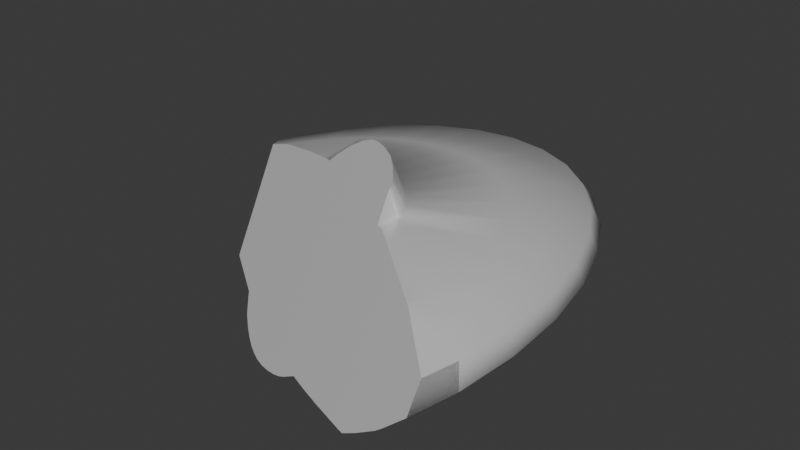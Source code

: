 # Source: Deel_1.blend  (saved by Blender 4.0.36; exported with 4.5.12 LTS)
import bpy
from mathutils import Matrix  # noqa: F401  (used for matrix-valued properties, if any)

bpy.ops.wm.read_factory_settings(use_empty=True)
scene = bpy.context.scene
scene.name = 'Scene'

# ---- collections
col_collection = bpy.data.collections.new('Collection'); scene.collection.children.link(col_collection)

# ---- images (referenced by path relative to the original .blend; pixels are not part of the script)
import os
ASSET_DIR = os.environ.get("B2B_ASSET_DIR", "")  # directory of the original .blend (textures are referenced by path, not embedded)
HERE = os.path.dirname(os.path.abspath(__file__))  # packed textures are extracted next to this script under _unpacked/

def load_image(name, relpath, width, height, colorspace="sRGB"):
    """Load a texture the original file referenced (path relative to the .blend, or extracted next to this script)."""
    p = next((c for c in (os.path.join(HERE, relpath), os.path.join(ASSET_DIR, relpath)) if relpath and os.path.exists(c)), "")
    if p:
        img = bpy.data.images.load(p, check_existing=True)
        img.name = name
    else:  # same state as the original file: an image datablock whose file is absent (Cycles renders it pink)
        img = bpy.data.images.new(name, width, height)
        img.source = "FILE"
        img.filepath = "//" + (relpath or name)
    img.colorspace_settings.name = colorspace
    return img
img_streakedmetal_roughness_png = load_image('streakedmetal-roughness.png', 'streakedmetal-roughness.png', 1024, 1024, 'Non-Color')
img_streakedmetal_metalness_png = load_image('streakedmetal-metalness.png', 'streakedmetal-metalness.png', 1024, 1024, 'Non-Color')

# ---- materials (node trees are filled in below, after node groups)
mat_material_002 = bpy.data.materials.new('Material.002')
mat_material_002.use_transparent_shadow = False
mat_material_002.roughness = 0.1107
mat_material_002.metallic = 1.0

# ---- material node trees
mat_material_002.use_nodes = True; mat_material_002.node_tree.nodes.clear()
_N = mat_material_002.node_tree.nodes; _L = mat_material_002.node_tree.links
n0 = _N.new('ShaderNodeBsdfPrincipled'); n0.name = 'Principled BSDF'; n0.location = (10, 300)
n0.inputs[3].default_value = 1.45
n1 = _N.new('ShaderNodeOutputMaterial'); n1.name = 'Material Output'; n1.location = (300, 300)
n2 = _N.new('ShaderNodeNormalMap'); n2.name = 'Normal Map'; n2.location = (-300, -300)
n2.label = 'Normal/Map'
n2.inputs[0].default_value = 0.0
n3 = _N.new('ShaderNodeTexImage'); n3.name = 'Image Texture'; n3.location = (-300, 300)
n3.image = img_streakedmetal_roughness_png
n4 = _N.new('ShaderNodeTexImage'); n4.name = 'Image Texture.001'; n4.location = (-300, 0)
n4.image = img_streakedmetal_metalness_png
_L.new(n0.outputs[0], n1.inputs[0])
_L.new(n2.outputs[0], n0.inputs[5])
_L.new(n3.outputs[0], n0.inputs[2])
_L.new(n4.outputs[0], n0.inputs[1])
n1.is_active_output = True

# ---- world
world_world = bpy.data.worlds.new('World'); scene.world = world_world
world_world.use_nodes = True; world_world.node_tree.nodes.clear()
_N = world_world.node_tree.nodes; _L = world_world.node_tree.links
n0 = _N.new('ShaderNodeOutputWorld'); n0.name = 'World Output'; n0.location = (300, 300)
n1 = _N.new('ShaderNodeBackground'); n1.name = 'Background'; n1.location = (10, 300)
n1.inputs[0].default_value = (0.05088, 0.05088, 0.05088, 1.0)
_L.new(n1.outputs[0], n0.inputs[0])
n0.is_active_output = True
world_world.color = (0.05088, 0.05088, 0.05088)
world_world.use_sun_shadow = False
world_world.sun_shadow_jitter_overblur = 0.0

# ---- meshes
me_hele_cell_003 = bpy.data.meshes.new('Hele_cell.003')
me_hele_cell_003.from_pydata([(-0.1396, 0.168, 0.5996), (-0.1396, 1.609, 0.3279), (-0.1396, 1.752, 0.1809), (-0.1396, 1.501, 0.03388), (-0.1396, 0.168, -0.1872), (-0.03349, 0.1581, 0.5996), (0.05527, 0.896, 0.4693), (0.122, 1.571, 0.3279), (0.1272, 1.711, 0.1809), (0.09555, 1.465, 0.03388), (0.06137, 0.9835, -0.1075), (-0.03349, 0.1581, -0.1872), (-0.04936, 0.0827, -0.2627), (-0.09077, -0.1141, -0.3933), (-0.1147, -0.2279, -0.4361), (0.03743, 0.05781, 0.8372), (0.06857, 0.1289, 0.5996), (0.2427, 0.824, 0.4693), (0.3736, 1.46, 0.3279), (0.3837, 1.592, 0.1809), (0.3217, 1.36, 0.03388), (0.2546, 0.9063, -0.1075), (0.06857, 0.1289, -0.1872), (0.03743, 0.05781, -0.2627), (-0.0438, -0.1276, -0.3933), (-0.09077, -0.2348, -0.4361), (0.1174, 0.0174, 0.8372), (0.1626, 0.08135, 0.5996), (0.4154, 0.7069, 0.4693), (0.6055, 1.279, 0.3279), (0.6201, 1.398, 0.1809), (0.5301, 1.189, 0.03388), (0.4327, 0.781, -0.1075), (0.1626, 0.08135, -0.1872), (0.1174, 0.0174, -0.2627), (-0.0005143, -0.1494, -0.3933), (-0.0687, -0.2459, -0.4361), (0.1875, -0.03699, 0.8372), (0.2451, 0.0174, 0.5996), (0.5667, 0.5494, 0.4693), (0.8087, 1.036, 0.3279), (0.8273, 1.137, 0.1809), (0.7128, 0.9597, 0.03388), (0.5889, 0.6124, -0.1075), (0.2451, 0.0174, -0.1872), (0.1875, -0.03699, -0.2627), (0.03743, -0.1789, -0.3933), (-0.04936, -0.2609, -0.4361), (0.3127, -0.06053, 0.5996), (0.691, 0.3574, 0.4693), (0.9755, 0.7398, 0.3279), (0.9974, 0.8193, 0.1809), (0.8627, 0.6798, 0.03388), (0.717, 0.407, -0.1075), (0.3127, -0.06053, -0.1872), (0.2451, -0.1033, -0.2627), (0.06857, -0.2147, -0.3933), (-0.03349, -0.2792, -0.4361), (0.363, -0.1494, 0.5848), (0.7833, 0.1385, 0.4693), (1.099, 0.4018, 0.3279), (1.124, 0.4566, 0.1809), (0.9741, 0.3605, 0.03388), (0.8122, 0.1726, -0.1075), (0.363, -0.1494, -0.1872), (0.2878, -0.1789, -0.2627), (0.0917, -0.2557, -0.3933), (-0.02169, -0.3001, -0.4361), (0.3939, -0.2459, 0.5848), (0.8401, -0.09914, 0.4693), (1.176, 0.03511, 0.3279), (1.202, 0.06303, 0.1809), (1.043, 0.01406, 0.03388), (0.8708, -0.08175, -0.1075), (0.3939, -0.2459, -0.1872), (0.3141, -0.2609, -0.2627), (0.106, -0.3001, -0.3933), (-0.01443, -0.3227, -0.4361), (0.8593, -0.3462, 0.4693), (1.202, -0.3462, 0.3279), (1.228, -0.3462, 0.1809), (1.066, -0.3462, 0.03388), (0.8906, -0.3462, -0.1075), (0.4044, -0.3462, -0.1872), (0.323, -0.3462, -0.2627), (0.1108, -0.3462, -0.3933), (-0.01198, -0.3462, -0.4361), (0.8401, -0.5934, 0.4693), (1.176, -0.7276, 0.3279), (1.202, -0.7555, 0.1809), (1.043, -0.7066, 0.03388), (0.8708, -0.6107, -0.1075), (0.3939, -0.4466, -0.1872), (0.3141, -0.4316, -0.2627), (0.106, -0.3924, -0.3933), (-0.01443, -0.3698, -0.4361), (0.9741, -1.053, 0.03388), (0.8122, -0.8651, -0.1075), (0.363, -0.5431, -0.1872), (0.2878, -0.5136, -0.2627), (0.0917, -0.4368, -0.3933), (-0.02169, -0.3924, -0.4361), (0.3127, -0.632, -0.1872), (0.2451, -0.5892, -0.2627), (0.06857, -0.4777, -0.3933), (-0.03349, -0.4133, -0.4361), (0.2451, -0.7099, -0.1872), (0.1875, -0.6555, -0.2627), (0.03743, -0.5136, -0.3933), (-0.04936, -0.4316, -0.4361), (0.1626, -0.7738, -0.1872), (0.1174, -0.7099, -0.2627), (-0.0005144, -0.5431, -0.3933), (-0.0687, -0.4466, -0.4361), (0.03743, -0.7503, -0.2627), (-0.0438, -0.5649, -0.3933), (-0.09077, -0.4577, -0.4361), (-0.09077, -0.5784, -0.3933), (-0.1147, -0.4646, -0.4361), (-0.1396, -0.5829, -0.3933), (-0.1396, -0.4669, -0.4361), (-0.1885, -0.5784, -0.3933), (-0.1645, -0.4646, -0.4361), (-0.2354, -0.5649, -0.3933), (-0.1885, -0.4577, -0.4361), (-0.2787, -0.5431, -0.3933), (-0.2105, -0.4466, -0.4361), (-0.3167, -0.5136, -0.3933), (-0.2299, -0.4316, -0.4361), (-0.1396, -0.3462, -0.4506), (-0.3478, -0.4777, -0.3933), (-0.2457, -0.4133, -0.4361), (-0.3709, -0.4368, -0.3933), (-0.2575, -0.3924, -0.4361), (-0.5934, -0.4316, -0.2627), (-0.3852, -0.3924, -0.3933), (-0.2648, -0.3698, -0.4361), (-0.6023, -0.3462, -0.2627), (-0.39, -0.3462, -0.3933), (-0.2673, -0.3462, -0.4361), (-0.6732, -0.2459, -0.1872), (-0.5934, -0.2609, -0.2627), (-0.3852, -0.3001, -0.3933), (-0.2648, -0.3227, -0.4361), (-1.091, 0.1726, -0.1075), (-0.6422, -0.1494, -0.1872), (-0.567, -0.1789, -0.2627), (-0.3709, -0.2557, -0.3933), (-0.2575, -0.3001, -0.4361), (-0.9702, 0.3574, 0.4693), (-1.255, 0.7398, 0.3279), (-1.277, 0.8193, 0.1809), (-1.142, 0.6798, 0.03388), (-0.9962, 0.407, -0.1075), (-0.5919, -0.06053, -0.1872), (-0.5243, -0.1033, -0.2627), (-0.3478, -0.2147, -0.3933), (-0.2457, -0.2792, -0.4361), (-0.846, 0.5494, 0.4693), (-1.088, 1.036, 0.3279), (-1.107, 1.137, 0.1809), (-0.992, 0.9597, 0.03388), (-0.8681, 0.6124, -0.1075), (-0.5243, 0.0174, -0.1872), (-0.4668, -0.03699, -0.2627), (-0.3167, -0.1789, -0.3933), (-0.2299, -0.2609, -0.4361), (-0.6946, 0.7069, 0.4693), (-0.8847, 1.279, 0.3279), (-0.8993, 1.398, 0.1809), (-0.8093, 1.189, 0.03388), (-0.712, 0.781, -0.1075), (-0.4419, 0.08135, -0.1872), (-0.3966, 0.0174, -0.2627), (-0.2787, -0.1494, -0.3933), (-0.2105, -0.2459, -0.4361), (-0.3478, 0.1289, 0.5996), (-0.5219, 0.824, 0.4693), (-0.6529, 1.46, 0.3279), (-0.6629, 1.592, 0.1809), (-0.6009, 1.36, 0.03388), (-0.5339, 0.9063, -0.1075), (-0.3478, 0.1289, -0.1872), (-0.3167, 0.05781, -0.2627), (-0.2354, -0.1276, -0.3933), (-0.1885, -0.2348, -0.4361), (-0.2457, 0.1581, 0.5996), (-0.3345, 0.896, 0.4693), (-0.4013, 1.571, 0.3279), (-0.4064, 1.711, 0.1809), (-0.3748, 1.465, 0.03388), (-0.3406, 0.9835, -0.1075), (-0.2457, 0.1581, -0.1872), (-0.2299, 0.0827, -0.2627), (-0.1885, -0.1141, -0.3933), (-0.1645, -0.2279, -0.4361), (-0.1396, 0.9204, 0.4693), (-0.1396, 1.01, -0.1075), (-0.1396, 0.0911, -0.2627), (-0.1396, -0.1096, -0.3933), (-0.1396, -0.2256, -0.4361), (0.3356, -0.1755, 0.6006), (0.3484, -0.1633, 0.5778), (-0.986, -0.1179, -0.1342), (-1.11, 0.08986, -0.1075), (-1.234, 0.3382, 0.01706), (-1.25, 0.3704, 0.03388), (-1.155, 0.3799, 0.4051), (-1.354, 0.5974, 0.1809), (-1.332, 0.5928, 0.2516), (-1.309, 0.5905, 0.3279), (-0.9811, 0.3317, 0.4693), (-0.931, 0.3141, 0.4828), (-0.6668, -0.3462, -0.2028), (-0.6816, -0.3264, -0.1872), (-0.9271, -0.1585, -0.1447), (-0.6375, 0.2046, 0.5538), (-0.5205, -0.4954, -0.2936), (-0.3954, -0.5881, -0.3247), (-0.3954, 0.1048, 0.5996), (-0.4632, 0.1341, 0.5886), (-0.4558, -0.546, -0.3133), (-0.5, 0.1487, 0.5808), (-0.2758, -0.6571, -0.3283), (-0.1396, -0.7162, -0.3065), (-0.2114, -0.6873, -0.321), (0.1716, -0.7972, -0.1845), (0.1649, -0.794, -0.1852), (0.1434, -0.7836, -0.1872), (0.64, -1.01, -0.1227), (0.693, -1.034, -0.1144), (0.4296, -0.9169, -0.1534), (0.3413, -0.8766, -0.1648), (0.279, -0.8479, -0.1728), (0.0462, -0.7703, -0.2414), (-0.05574, -0.7449, -0.2828), (0.0004249, -0.7609, -0.2627), (-0.3363, -0.6244, -0.3295), (-0.341, 0.1134, 0.6513), (-0.2369, 0.1161, 0.732), (-0.01814, 0.07375, 0.8372), (-0.04886, 0.0851, 0.8297), (-0.1396, 0.1062, 0.7907), (0.03426, 0.05058, 0.8451), (0.2997, -0.1841, 0.7283), (0.299, -0.1872, 0.7235), (0.2532, -0.09812, 0.8086), (0.2945, -0.1472, 0.7736), (0.193, -0.04328, 0.8372), (0.3312, -0.3137, 0.5786), (0.3368, -0.3157, 0.5801), (0.81, -0.661, 0.4693), (0.3843, -0.3385, 0.5848), (0.3755, -0.3336, 0.5848), (0.3222, -0.2918, 0.6011), (0.3118, -0.1695, 0.7567), (0.9667, -1.074, 0.03388), (1.005, -1.073, 0.06403), (1.141, -1.061, 0.1809), (1.133, -0.9825, 0.2794), (1.131, -0.9447, 0.3279), (0.832, -1.064, -0.05206), (0.8223, -0.6679, 0.4693), (0.7361, -1.052, -0.1075), (0.1116, 0.009204, 0.8471), (-0.1396, -0.7162, -0.3065), (-0.2114, -0.6873, -0.321), (0.3413, -0.8766, -0.1648), (0.279, -0.8479, -0.1728), (0.279, -0.8479, -0.1728), (-0.05574, -0.7449, -0.2828), (-0.3954, -0.5881, -0.3247), (-0.3363, -0.6244, -0.3295), (-0.2369, 0.1161, 0.732), (-0.1396, 0.1062, 0.7907), (0.2945, -0.1472, 0.7736), (0.3118, -0.1695, 0.7567), (-0.986, -0.1179, -0.1342), (-1.11, 0.08986, -0.1075), (-0.9811, 0.3317, 0.4693), (-0.931, 0.3141, 0.4828), (-0.9271, -0.1585, -0.1447), (-0.5205, -0.4954, -0.2936), (-0.4558, -0.546, -0.3133), (0.4296, -0.9169, -0.1534), (0.4296, -0.9169, -0.1534), (-0.5934, -0.4316, -0.2627), (-0.2758, -0.6571, -0.3283), (-0.341, 0.1134, 0.6513), (0.2532, -0.09812, 0.8086), (0.193, -0.04328, 0.8372), (0.832, -1.064, -0.05206), (0.832, -1.064, -0.05206), (0.7361, -1.052, -0.1075), (-1.234, 0.3382, 0.01706), (-0.6375, 0.2046, 0.5538), (0.1875, -0.03699, 0.8372), (0.1116, 0.009204, 0.8471), (0.1716, -0.7972, -0.1845), (0.1649, -0.794, -0.1852), (0.1649, -0.794, -0.1852), (0.0462, -0.7703, -0.2414), (0.0004249, -0.7609, -0.2627), (-0.04886, 0.0851, 0.8297), (0.9667, -1.074, 0.03388), (1.005, -1.073, 0.06403), (-1.25, 0.3704, 0.03388), (-0.6668, -0.3462, -0.2028), (-0.6816, -0.3264, -0.1872), (-0.01814, 0.07375, 0.8372), (0.03426, 0.05058, 0.8451), (-1.354, 0.5974, 0.1809), (-0.3954, 0.1048, 0.5996), (-0.4632, 0.1341, 0.5886), (0.1434, -0.7836, -0.1872), (0.3368, -0.3157, 0.5801), (0.3755, -0.3336, 0.5848), (1.141, -1.061, 0.1809), (1.133, -0.9825, 0.2794), (1.133, -0.9825, 0.2794), (-1.155, 0.3799, 0.4051), (-1.309, 0.5905, 0.3279), (0.3312, -0.3137, 0.5786), (0.3222, -0.2918, 0.6011), (-0.5, 0.1487, 0.5808), (-1.332, 0.5928, 0.2516), (0.3843, -0.3385, 0.5848), (0.299, -0.1872, 0.7235), (1.131, -0.9447, 0.3279), (0.8223, -0.6679, 0.4693), (0.693, -1.034, -0.1144), (0.64, -1.01, -0.1227), (0.2997, -0.1841, 0.7283), (0.81, -0.661, 0.4693)], [], [(325, 311, 306, 294, 278, 277, 320, 321), (155, 164, 165, 156), (1, 196, 6, 7), (200, 199, 13, 14), (2, 1, 7, 8), (200, 14, 129), (3, 2, 8, 9), (197, 3, 9, 10), (4, 197, 10, 11), (198, 4, 11, 12), (5, 0, 274, 303), (94, 93, 99, 100), (196, 0, 5, 6), (85, 84, 93, 94), (6, 5, 16, 17), (7, 6, 17, 18), (14, 13, 24, 25), (8, 7, 18, 19), (14, 25, 129), (9, 8, 19, 20), (10, 9, 20, 21), (11, 10, 21, 22), (310, 15, 309), (12, 11, 22, 23), (15, 16, 5, 303, 309), (21, 20, 31, 32), (22, 21, 32, 33), (297, 26, 15, 310), (23, 22, 33, 34), (16, 15, 26, 27), (76, 75, 84, 85), (17, 16, 27, 28), (18, 17, 28, 29), (25, 24, 35, 36), (19, 18, 29, 30), (25, 36, 129), (20, 19, 30, 31), (184, 183, 193, 194), (29, 28, 39, 40), (36, 35, 46, 47), (30, 29, 40, 41), (36, 47, 129), (31, 30, 41, 42), (32, 31, 42, 43), (33, 32, 43, 44), (296, 26, 297), (34, 33, 44, 45), (27, 26, 296, 38), (28, 27, 38, 39), (44, 43, 53, 54), (45, 44, 54, 55), (48, 38, 296, 290, 289), (112, 111, 114, 115), (39, 38, 48, 49), (40, 39, 49, 50), (47, 46, 56, 57), (41, 40, 50, 51), (47, 57, 129), (42, 41, 51, 52), (43, 42, 52, 53), (50, 49, 59, 60), (57, 56, 66, 67), (51, 50, 60, 61), (57, 67, 129), (52, 51, 61, 62), (53, 52, 62, 63), (54, 53, 63, 64), (55, 54, 64, 65), (58, 48, 289, 275, 276), (46, 45, 55, 56), (49, 48, 58, 59), (64, 63, 73, 74), (65, 64, 74, 75), (147, 146, 155, 156), (59, 58, 68, 69), (60, 59, 69, 70), (67, 66, 76, 77), (61, 60, 70, 71), (67, 77, 129), (62, 61, 71, 72), (63, 62, 72, 73), (77, 76, 85, 86), (71, 70, 79, 80), (77, 86, 129), (72, 71, 80, 81), (73, 72, 81, 82), (74, 73, 82, 83), (75, 74, 83, 84), (34, 45, 46, 35), (70, 69, 78, 79), (84, 83, 92, 93), (138, 137, 141, 142), (79, 78, 87, 88), (86, 85, 94, 95), (80, 79, 88, 89), (129, 86, 95), (81, 80, 89, 90), (82, 81, 90, 91), (83, 82, 91, 92), (259, 317, 89, 88, 328), (129, 95, 101), (96, 90, 89, 317, 305), (92, 91, 97, 98), (93, 92, 98, 99), (130, 127, 271, 283), (95, 94, 100, 101), (99, 98, 102, 103), (56, 55, 65, 66), (101, 100, 104, 105), (129, 101, 105), (304, 96, 305), (261, 293, 97, 96, 304), (98, 97, 293, 330, 331, 102), (129, 105, 109), (102, 331, 231, 267, 106), (103, 102, 106, 107), (100, 99, 103, 104), (105, 104, 108, 109), (117, 270, 265, 119), (109, 108, 112, 113), (129, 109, 113), (110, 106, 267, 233, 298), (107, 106, 110, 111), (227, 314, 110, 298), (114, 111, 110, 314, 301), (24, 23, 34, 35), (113, 112, 115, 116), (129, 113, 116), (132, 282, 286, 135), (116, 115, 117, 118), (129, 116, 118), (302, 114, 301), (66, 65, 75, 76), (118, 117, 119, 120), (129, 118, 120), (130, 283, 282, 132), (120, 119, 121, 122), (122, 129, 120), (13, 12, 23, 24), (122, 121, 123, 124), (124, 129, 122), (124, 123, 125, 126), (126, 129, 124), (272, 125, 123, 287), (271, 127, 125, 272), (126, 125, 127, 128), (128, 129, 126), (128, 127, 130, 131), (131, 129, 128), (194, 193, 198, 199), (131, 130, 132, 133), (133, 129, 131), (136, 129, 133), (199, 198, 12, 13), (133, 132, 135, 136), (173, 183, 184, 174), (136, 135, 138, 139), (139, 129, 136), (307, 137, 286), (308, 281, 140), (140, 141, 137, 307, 308), (165, 164, 173, 174), (139, 138, 142, 143), (143, 129, 139), (287, 123, 121, 266), (143, 142, 147, 148), (148, 129, 143), (204, 205, 144), (144, 145, 140, 281, 203, 204), (141, 140, 145, 146), (205, 206, 152, 153, 144), (145, 144, 153, 154), (146, 145, 154, 155), (142, 141, 146, 147), (280, 149, 279), (279, 149, 150, 210, 207), (148, 147, 156, 157), (210, 150, 151, 208, 209), (157, 129, 148), (208, 151, 152, 206), (295, 158, 149, 280), (135, 286, 137, 138), (150, 149, 158, 159), (157, 156, 165, 166), (151, 150, 159, 160), (166, 129, 157), (152, 151, 160, 161), (153, 152, 161, 162), (154, 153, 162, 163), (155, 154, 163, 164), (162, 161, 170, 171), (163, 162, 171, 172), (164, 163, 172, 173), (115, 114, 302, 270, 117), (324, 313, 167, 158, 295), (159, 158, 167, 168), (166, 165, 174, 175), (160, 159, 168, 169), (175, 129, 166), (161, 160, 169, 170), (108, 107, 111, 112), (168, 167, 177, 178), (175, 174, 184, 185), (169, 168, 178, 179), (185, 129, 175), (170, 169, 179, 180), (171, 170, 180, 181), (172, 171, 181, 182), (173, 172, 182, 183), (176, 312, 288), (312, 176, 177, 167, 313), (182, 181, 191, 192), (183, 182, 192, 193), (186, 176, 288, 273), (266, 121, 119, 265), (177, 176, 186, 187), (178, 177, 187, 188), (185, 184, 194, 195), (179, 178, 188, 189), (195, 129, 185), (180, 179, 189, 190), (181, 180, 190, 191), (195, 194, 199, 200), (189, 188, 1, 2), (195, 200, 129), (190, 189, 2, 3), (191, 190, 3, 197), (192, 191, 197, 4), (193, 192, 4, 198), (0, 186, 273, 274), (104, 103, 107, 108), (187, 186, 0, 196), (188, 187, 196, 1), (329, 87, 78, 69, 68, 326, 333), (316, 326, 68, 58, 202, 322, 315), (201, 202, 58, 276, 332, 327), (201, 327, 323), (202, 201, 323, 322), (318, 317, 89, 88, 328), (91, 90, 96, 97), (328, 88, 87, 329), (291, 293, 97, 96, 304), (102, 331, 284, 267, 106), (110, 106, 267, 268, 298), (299, 314, 110, 298), (250, 249, 254, 245, 244, 255, 247, 246, 248, 37, 264, 243, 240, 241, 242, 239, 238, 219, 220, 222, 216, 212, 211, 320, 277, 215, 214, 213, 134, 217, 221, 218, 237, 223, 225, 224, 235, 236, 234, 228, 300, 226, 269, 232, 285, 229, 230, 263, 292, 256, 257, 258, 319, 260, 262, 251, 252, 253)])
me_hele_cell_003.polygons.foreach_set('use_smooth', [True] * 246)
_k = set([(277, 320)])
me_hele_cell_003.attributes.new('sharp_edge', 'BOOLEAN', 'EDGE').data.foreach_set('value', [ (min(e.vertices), max(e.vertices)) in _k for e in me_hele_cell_003.edges])
_uv = me_hele_cell_003.uv_layers.new(name='UVMap')
_uv.uv.foreach_set('vector', [0.7484, 0.3278, 0.7736, 0.3925, 0.6069, 0.308, 0.5821, 0.2926, 0.3892, 0.1694, 0.205, 0.0, 0.5064, 0.0, 0.7238, 0.2606, 0.9062, 0.25, 0.875, 0.25, 0.875, 0.125, 0.9062, 0.125, 0.75, 0.5625, 0.75, 0.625, 0.7188, 0.625, 0.7188, 0.5625, 0.75, 0.0625, 0.75, 0.125, 0.7188, 0.125, 0.7188, 0.0625, 0.75, 0.5, 0.75, 0.5625, 0.7188, 0.5625, 0.7188, 0.5, 0.75, 0.0625, 0.7188, 0.0625, 0.7344, 0.0, 0.75, 0.4375, 0.75, 0.5, 0.7188, 0.5, 0.7188, 0.4375, 0.75, 0.375, 0.75, 0.4375, 0.7188, 0.4375, 0.7188, 0.375, 0.75, 0.3125, 0.75, 0.375, 0.7188, 0.375, 0.7188, 0.3125, 0.75, 0.25, 0.75, 0.3125, 0.7188, 0.3125, 0.7188, 0.25, 0.7188, 0.6875, 0.75, 0.6875, 0.75, 0.7378, 0.7188, 0.748, 0.4688, 0.125, 0.4688, 0.25, 0.4375, 0.25, 0.4375, 0.125, 0.75, 0.625, 0.75, 0.6875, 0.7188, 0.6875, 0.7188, 0.625, 0.5, 0.125, 0.5, 0.25, 0.4688, 0.25, 0.4688, 0.125, 0.7188, 0.625, 0.7188, 0.6875, 0.6875, 0.6875, 0.6875, 0.625, 0.7188, 0.5625, 0.7188, 0.625, 0.6875, 0.625, 0.6875, 0.5625, 0.7188, 0.0625, 0.7188, 0.125, 0.6875, 0.125, 0.6875, 0.0625, 0.7188, 0.5, 0.7188, 0.5625, 0.6875, 0.5625, 0.6875, 0.5, 0.7188, 0.0625, 0.6875, 0.0625, 0.7031, 0.0, 0.7188, 0.4375, 0.7188, 0.5, 0.6875, 0.5, 0.6875, 0.4375, 0.7188, 0.375, 0.7188, 0.4375, 0.6875, 0.4375, 0.6875, 0.375, 0.7188, 0.3125, 0.7188, 0.375, 0.6875, 0.375, 0.6875, 0.3125, 0.6875, 0.7552, 0.6875, 0.75, 0.7075, 0.75, 0.7188, 0.25, 0.7188, 0.3125, 0.6875, 0.3125, 0.6875, 0.25, 0.6875, 0.75, 0.6875, 0.6875, 0.7188, 0.6875, 0.7188, 0.748, 0.7075, 0.75, 0.6875, 0.375, 0.6875, 0.4375, 0.6562, 0.4375, 0.6562, 0.375, 0.6875, 0.3125, 0.6875, 0.375, 0.6562, 0.375, 0.6562, 0.3125, 0.6562, 0.7566, 0.6562, 0.75, 0.6875, 0.75, 0.6875, 0.7552, 0.6875, 0.25, 0.6875, 0.3125, 0.6562, 0.3125, 0.6562, 0.25, 0.6875, 0.6875, 0.6875, 0.75, 0.6562, 0.75, 0.6562, 0.6875, 0.5312, 0.125, 0.5312, 0.25, 0.5, 0.25, 0.5, 0.125, 0.6875, 0.625, 0.6875, 0.6875, 0.6562, 0.6875, 0.6562, 0.625, 0.6875, 0.5625, 0.6875, 0.625, 0.6562, 0.625, 0.6562, 0.5625, 0.6875, 0.0625, 0.6875, 0.125, 0.6562, 0.125, 0.6562, 0.0625, 0.6875, 0.5, 0.6875, 0.5625, 0.6562, 0.5625, 0.6562, 0.5, 0.6875, 0.0625, 0.6562, 0.0625, 0.6719, 0.0, 0.6875, 0.4375, 0.6875, 0.5, 0.6562, 0.5, 0.6562, 0.4375, 0.8125, 0.125, 0.8125, 0.25, 0.7812, 0.25, 0.7812, 0.125, 0.6562, 0.5625, 0.6562, 0.625, 0.625, 0.625, 0.625, 0.5625, 0.6562, 0.0625, 0.6562, 0.125, 0.625, 0.125, 0.625, 0.0625, 0.6562, 0.5, 0.6562, 0.5625, 0.625, 0.5625, 0.625, 0.5, 0.6562, 0.0625, 0.625, 0.0625, 0.6406, 0.0, 0.6562, 0.4375, 0.6562, 0.5, 0.625, 0.5, 0.625, 0.4375, 0.6562, 0.375, 0.6562, 0.4375, 0.625, 0.4375, 0.625, 0.375, 0.6562, 0.3125, 0.6562, 0.375, 0.625, 0.375, 0.625, 0.3125, 0.625, 0.75, 0.6562, 0.75, 0.6562, 0.7566, 0.6562, 0.25, 0.6562, 0.3125, 0.625, 0.3125, 0.625, 0.25, 0.6562, 0.6875, 0.6562, 0.75, 0.625, 0.75, 0.625, 0.6875, 0.6562, 0.625, 0.6562, 0.6875, 0.625, 0.6875, 0.625, 0.625, 0.625, 0.3125, 0.625, 0.375, 0.5938, 0.375, 0.5938, 0.3125, 0.625, 0.25, 0.625, 0.3125, 0.5938, 0.3125, 0.5938, 0.25, 0.5938, 0.6875, 0.625, 0.6875, 0.625, 0.75, 0.622, 0.75, 0.5938, 0.7425, 0.3438, 0.125, 0.3438, 0.25, 0.3125, 0.25, 0.3125, 0.125, 0.625, 0.625, 0.625, 0.6875, 0.5938, 0.6875, 0.5938, 0.625, 0.625, 0.5625, 0.625, 0.625, 0.5938, 0.625, 0.5938, 0.5625, 0.625, 0.0625, 0.625, 0.125, 0.5938, 0.125, 0.5938, 0.0625, 0.625, 0.5, 0.625, 0.5625, 0.5938, 0.5625, 0.5938, 0.5, 0.625, 0.0625, 0.5938, 0.0625, 0.6094, 0.0, 0.625, 0.4375, 0.625, 0.5, 0.5938, 0.5, 0.5938, 0.4375, 0.625, 0.375, 0.625, 0.4375, 0.5938, 0.4375, 0.5938, 0.375, 0.5938, 0.5625, 0.5938, 0.625, 0.5625, 0.625, 0.5625, 0.5625, 0.5938, 0.0625, 0.5938, 0.125, 0.5625, 0.125, 0.5625, 0.0625, 0.5938, 0.5, 0.5938, 0.5625, 0.5625, 0.5625, 0.5625, 0.5, 0.5938, 0.0625, 0.5625, 0.0625, 0.5781, 0.0, 0.5938, 0.4375, 0.5938, 0.5, 0.5625, 0.5, 0.5625, 0.4375, 0.5938, 0.375, 0.5938, 0.4375, 0.5625, 0.4375, 0.5625, 0.375, 0.5938, 0.3125, 0.5938, 0.375, 0.5625, 0.375, 0.5625, 0.3125, 0.5938, 0.25, 0.5938, 0.3125, 0.5625, 0.3125, 0.5625, 0.25, 0.5625, 0.6875, 0.5938, 0.6875, 0.5938, 0.7425, 0.5718, 0.7339, 0.5625, 0.7301, 0.625, 0.125, 0.625, 0.25, 0.5938, 0.25, 0.5938, 0.125, 0.5938, 0.625, 0.5938, 0.6875, 0.5625, 0.6875, 0.5625, 0.625, 0.5625, 0.3125, 0.5625, 0.375, 0.5312, 0.375, 0.5312, 0.3125, 0.5625, 0.25, 0.5625, 0.3125, 0.5312, 0.3125, 0.5312, 0.25, 0.9375, 0.125, 0.9375, 0.25, 0.9062, 0.25, 0.9062, 0.125, 0.5625, 0.625, 0.5625, 0.6875, 0.5312, 0.6875, 0.5312, 0.625, 0.5625, 0.5625, 0.5625, 0.625, 0.5312, 0.625, 0.5312, 0.5625, 0.5625, 0.0625, 0.5625, 0.125, 0.5312, 0.125, 0.5312, 0.0625, 0.5625, 0.5, 0.5625, 0.5625, 0.5312, 0.5625, 0.5312, 0.5, 0.5625, 0.0625, 0.5312, 0.0625, 0.5469, 0.0, 0.5625, 0.4375, 0.5625, 0.5, 0.5312, 0.5, 0.5312, 0.4375, 0.5625, 0.375, 0.5625, 0.4375, 0.5312, 0.4375, 0.5312, 0.375, 0.5312, 0.0625, 0.5312, 0.125, 0.5, 0.125, 0.5, 0.0625, 0.5312, 0.5, 0.5312, 0.5625, 0.5, 0.5625, 0.5, 0.5, 0.5312, 0.0625, 0.5, 0.0625, 0.5156, 0.0, 0.5312, 0.4375, 0.5312, 0.5, 0.5, 0.5, 0.5, 0.4375, 0.5312, 0.375, 0.5312, 0.4375, 0.5, 0.4375, 0.5, 0.375, 0.5312, 0.3125, 0.5312, 0.375, 0.5, 0.375, 0.5, 0.3125, 0.5312, 0.25, 0.5312, 0.3125, 0.5, 0.3125, 0.5, 0.25, 0.6562, 0.25, 0.625, 0.25, 0.625, 0.125, 0.6562, 0.125, 0.5312, 0.5625, 0.5312, 0.625, 0.5, 0.625, 0.5, 0.5625, 0.5, 0.25, 0.5, 0.3125, 0.4687, 0.3125, 0.4688, 0.25, 1.0, 0.125, 1.0, 0.25, 0.9688, 0.25, 0.9687, 0.125, 0.5, 0.5625, 0.5, 0.625, 0.4688, 0.625, 0.4688, 0.5625, 0.5, 0.0625, 0.5, 0.125, 0.4688, 0.125, 0.4688, 0.0625, 0.5, 0.5, 0.5, 0.5625, 0.4688, 0.5625, 0.4687, 0.5, 0.4844, 0.0, 0.5, 0.0625, 0.4688, 0.0625, 0.5, 0.4375, 0.5, 0.5, 0.4687, 0.5, 0.4688, 0.4375, 0.5, 0.375, 0.5, 0.4375, 0.4688, 0.4375, 0.4688, 0.375, 0.5, 0.3125, 0.5, 0.375, 0.4688, 0.375, 0.4687, 0.3125, 0.4482, 0.5419, 0.4445, 0.5, 0.4687, 0.5, 0.4688, 0.5625, 0.4502, 0.5625, 0.4531, 0.0, 0.4688, 0.0625, 0.4375, 0.0625, 0.4375, 0.4375, 0.4688, 0.4375, 0.4687, 0.5, 0.4445, 0.5, 0.4375, 0.4503, 0.4687, 0.3125, 0.4688, 0.375, 0.4375, 0.375, 0.4375, 0.3125, 0.4688, 0.25, 0.4687, 0.3125, 0.4375, 0.3125, 0.4375, 0.25, 0.09375, 0.125, 0.125, 0.125, 0.125, 0.1865, 0.09375, 0.1981, 0.4688, 0.0625, 0.4688, 0.125, 0.4375, 0.125, 0.4375, 0.0625, 0.4375, 0.25, 0.4375, 0.3125, 0.4062, 0.3125, 0.4062, 0.25, 0.5938, 0.125, 0.5938, 0.25, 0.5625, 0.25, 0.5625, 0.125, 0.4375, 0.0625, 0.4375, 0.125, 0.4062, 0.125, 0.4062, 0.0625, 0.4219, 0.0, 0.4375, 0.0625, 0.4062, 0.0625, 0.4354, 0.4375, 0.4375, 0.4375, 0.4375, 0.4503, 0.4227, 0.4004, 0.4125, 0.375, 0.4375, 0.375, 0.4375, 0.4375, 0.4354, 0.4375, 0.4375, 0.3125, 0.4375, 0.375, 0.4125, 0.375, 0.4099, 0.3697, 0.4062, 0.3631, 0.4062, 0.3125, 0.3906, 0.0, 0.4062, 0.0625, 0.375, 0.0625, 0.4062, 0.3125, 0.4062, 0.3631, 0.3864, 0.3396, 0.375, 0.33, 0.375, 0.3125, 0.4062, 0.25, 0.4062, 0.3125, 0.375, 0.3125, 0.375, 0.25, 0.4375, 0.125, 0.4375, 0.25, 0.4062, 0.25, 0.4062, 0.125, 0.4062, 0.0625, 0.4062, 0.125, 0.375, 0.125, 0.375, 0.0625, 0.2812, 0.125, 0.2812, 0.2294, 0.25, 0.205, 0.25, 0.125, 0.375, 0.0625, 0.375, 0.125, 0.3438, 0.125, 0.3438, 0.0625, 0.3594, 0.0, 0.375, 0.0625, 0.3438, 0.0625, 0.3438, 0.3125, 0.375, 0.3125, 0.375, 0.33, 0.3649, 0.3242, 0.3438, 0.3146, 0.375, 0.25, 0.375, 0.3125, 0.3438, 0.3125, 0.3438, 0.25, 0.3423, 0.3141, 0.3374, 0.3125, 0.3438, 0.3125, 0.3438, 0.3146, 0.3125, 0.25, 0.3438, 0.25, 0.3438, 0.3125, 0.3374, 0.3125, 0.3125, 0.2676, 0.6875, 0.125, 0.6875, 0.25, 0.6562, 0.25, 0.6562, 0.125, 0.3438, 0.0625, 0.3438, 0.125, 0.3125, 0.125, 0.3125, 0.0625, 0.3281, 0.0, 0.3438, 0.0625, 0.3125, 0.0625, 0.0625, 0.125, 0.0625, 0.2183, 0.03125, 0.25, 0.03125, 0.125, 0.3125, 0.0625, 0.3125, 0.125, 0.2812, 0.125, 0.2812, 0.0625, 0.2969, 0.0, 0.3125, 0.0625, 0.2812, 0.0625, 0.2992, 0.25, 0.3125, 0.25, 0.3125, 0.2676, 0.5625, 0.125, 0.5625, 0.25, 0.5312, 0.25, 0.5312, 0.125, 0.2812, 0.0625, 0.2812, 0.125, 0.25, 0.125, 0.25, 0.0625, 0.2656, 0.0, 0.2812, 0.0625, 0.25, 0.0625, 0.09375, 0.125, 0.09375, 0.1981, 0.0625, 0.2183, 0.0625, 0.125, 0.25, 0.0625, 0.25, 0.125, 0.2188, 0.125, 0.2188, 0.0625, 0.2188, 0.0625, 0.2344, 0.0, 0.25, 0.0625, 0.7188, 0.125, 0.7188, 0.25, 0.6875, 0.25, 0.6875, 0.125, 0.2188, 0.0625, 0.2188, 0.125, 0.1875, 0.125, 0.1875, 0.0625, 0.1875, 0.0625, 0.2031, 0.0, 0.2188, 0.0625, 0.1875, 0.0625, 0.1875, 0.125, 0.1562, 0.125, 0.1563, 0.0625, 0.1563, 0.0625, 0.1719, 0.0, 0.1875, 0.0625, 0.1562, 0.1822, 0.1562, 0.125, 0.1875, 0.125, 0.1875, 0.1833, 0.125, 0.1865, 0.125, 0.125, 0.1562, 0.125, 0.1562, 0.1822, 0.1563, 0.0625, 0.1562, 0.125, 0.125, 0.125, 0.125, 0.0625, 0.125, 0.0625, 0.1406, 0.0, 0.1563, 0.0625, 0.125, 0.0625, 0.125, 0.125, 0.09375, 0.125, 0.09375, 0.0625, 0.09375, 0.0625, 0.1094, 0.0, 0.125, 0.0625, 0.7812, 0.125, 0.7812, 0.25, 0.75, 0.25, 0.75, 0.125, 0.09375, 0.0625, 0.09375, 0.125, 0.0625, 0.125, 0.0625, 0.0625, 0.0625, 0.0625, 0.07812, 0.0, 0.09375, 0.0625, 0.03125, 0.0625, 0.04687, 0.0, 0.0625, 0.0625, 0.75, 0.125, 0.75, 0.25, 0.7188, 0.25, 0.7188, 0.125, 0.0625, 0.0625, 0.0625, 0.125, 0.03125, 0.125, 0.03125, 0.0625, 0.8438, 0.25, 0.8125, 0.25, 0.8125, 0.125, 0.8438, 0.125, 0.03125, 0.0625, 0.03125, 0.125, 0.0, 0.125, 0.0, 0.0625, 0.0, 0.0625, 0.01562, 0.0, 0.03125, 0.0625, 0.0, 0.2996, 0.0, 0.25, 0.03125, 0.2501, 0.9938, 0.3125, 0.9688, 0.3458, 0.9687, 0.3125, 0.9687, 0.3125, 0.9688, 0.25, 1.0, 0.25, 1.0, 0.2996, 0.9938, 0.3125, 0.875, 0.125, 0.875, 0.25, 0.8438, 0.25, 0.8438, 0.125, 1.0, 0.0625, 1.0, 0.125, 0.9687, 0.125, 0.9688, 0.0625, 0.9688, 0.0625, 0.9844, 0.0, 1.0, 0.0625, 0.1875, 0.1833, 0.1875, 0.125, 0.2188, 0.125, 0.2188, 0.1902, 0.9688, 0.0625, 0.9687, 0.125, 0.9375, 0.125, 0.9375, 0.0625, 0.9375, 0.0625, 0.9531, 0.0, 0.9688, 0.0625, 0.9477, 0.375, 0.9375, 0.4301, 0.9375, 0.375, 0.9375, 0.375, 0.9375, 0.3125, 0.9687, 0.3125, 0.9688, 0.3458, 0.9656, 0.3541, 0.9477, 0.375, 0.9688, 0.25, 0.9687, 0.3125, 0.9375, 0.3125, 0.9375, 0.25, 0.9375, 0.4301, 0.9365, 0.4375, 0.9062, 0.4375, 0.9062, 0.375, 0.9375, 0.375, 0.9375, 0.3125, 0.9375, 0.375, 0.9062, 0.375, 0.9062, 0.3125, 0.9375, 0.25, 0.9375, 0.3125, 0.9062, 0.3125, 0.9062, 0.25, 0.9687, 0.125, 0.9688, 0.25, 0.9375, 0.25, 0.9375, 0.125, 0.9062, 0.6315, 0.9062, 0.625, 0.9099, 0.625, 0.9099, 0.625, 0.9062, 0.625, 0.9062, 0.5625, 0.9201, 0.5625, 0.9227, 0.597, 0.9375, 0.0625, 0.9375, 0.125, 0.9062, 0.125, 0.9062, 0.0625, 0.9201, 0.5625, 0.9062, 0.5625, 0.9062, 0.5, 0.9254, 0.5, 0.9229, 0.5302, 0.9062, 0.0625, 0.9219, 0.0, 0.9375, 0.0625, 0.9254, 0.5, 0.9062, 0.5, 0.9062, 0.4375, 0.9365, 0.4375, 0.875, 0.6655, 0.875, 0.625, 0.9062, 0.625, 0.9062, 0.6315, 0.03125, 0.125, 0.03125, 0.25, 0.0, 0.25, 0.0, 0.125, 0.9062, 0.5625, 0.9062, 0.625, 0.875, 0.625, 0.875, 0.5625, 0.9062, 0.0625, 0.9062, 0.125, 0.875, 0.125, 0.875, 0.0625, 0.9062, 0.5, 0.9062, 0.5625, 0.875, 0.5625, 0.875, 0.5, 0.875, 0.0625, 0.8906, 0.0, 0.9062, 0.0625, 0.9062, 0.4375, 0.9062, 0.5, 0.875, 0.5, 0.875, 0.4375, 0.9062, 0.375, 0.9062, 0.4375, 0.875, 0.4375, 0.875, 0.375, 0.9062, 0.3125, 0.9062, 0.375, 0.875, 0.375, 0.875, 0.3125, 0.9062, 0.25, 0.9062, 0.3125, 0.875, 0.3125, 0.875, 0.25, 0.875, 0.375, 0.875, 0.4375, 0.8437, 0.4375, 0.8438, 0.375, 0.875, 0.3125, 0.875, 0.375, 0.8438, 0.375, 0.8437, 0.3125, 0.875, 0.25, 0.875, 0.3125, 0.8437, 0.3125, 0.8438, 0.25, 0.3125, 0.125, 0.3125, 0.25, 0.2992, 0.25, 0.2812, 0.2294, 0.2812, 0.125, 0.8513, 0.6788, 0.8437, 0.6822, 0.8438, 0.625, 0.875, 0.625, 0.875, 0.6655, 0.875, 0.5625, 0.875, 0.625, 0.8438, 0.625, 0.8437, 0.5625, 0.875, 0.0625, 0.875, 0.125, 0.8438, 0.125, 0.8438, 0.0625, 0.875, 0.5, 0.875, 0.5625, 0.8437, 0.5625, 0.8437, 0.5, 0.8438, 0.0625, 0.8594, 0.0, 0.875, 0.0625, 0.875, 0.4375, 0.875, 0.5, 0.8437, 0.5, 0.8437, 0.4375, 0.375, 0.125, 0.375, 0.25, 0.3438, 0.25, 0.3438, 0.125, 0.8437, 0.5625, 0.8438, 0.625, 0.8125, 0.625, 0.8125, 0.5625, 0.8438, 0.0625, 0.8438, 0.125, 0.8125, 0.125, 0.8125, 0.0625, 0.8437, 0.5, 0.8437, 0.5625, 0.8125, 0.5625, 0.8125, 0.5, 0.8125, 0.0625, 0.8281, 0.0, 0.8438, 0.0625, 0.8437, 0.4375, 0.8437, 0.5, 0.8125, 0.5, 0.8125, 0.4375, 0.8438, 0.375, 0.8437, 0.4375, 0.8125, 0.4375, 0.8125, 0.375, 0.8437, 0.3125, 0.8438, 0.375, 0.8125, 0.375, 0.8125, 0.3125, 0.8438, 0.25, 0.8437, 0.3125, 0.8125, 0.3125, 0.8125, 0.25, 0.8125, 0.6875, 0.8283, 0.6875, 0.8125, 0.7011, 0.8283, 0.6875, 0.8125, 0.6875, 0.8125, 0.625, 0.8438, 0.625, 0.8438, 0.6822, 0.8125, 0.3125, 0.8125, 0.375, 0.7812, 0.375, 0.7812, 0.3125, 0.8125, 0.25, 0.8125, 0.3125, 0.7812, 0.3125, 0.7812, 0.25, 0.7812, 0.6875, 0.8125, 0.6875, 0.8125, 0.7011, 0.7812, 0.7223, 0.2188, 0.1902, 0.2188, 0.125, 0.25, 0.125, 0.25, 0.205, 0.8125, 0.625, 0.8125, 0.6875, 0.7812, 0.6875, 0.7812, 0.625, 0.8125, 0.5625, 0.8125, 0.625, 0.7812, 0.625, 0.7812, 0.5625, 0.8125, 0.0625, 0.8125, 0.125, 0.7812, 0.125, 0.7812, 0.0625, 0.8125, 0.5, 0.8125, 0.5625, 0.7812, 0.5625, 0.7812, 0.5, 0.7812, 0.0625, 0.7969, 0.0, 0.8125, 0.0625, 0.8125, 0.4375, 0.8125, 0.5, 0.7812, 0.5, 0.7812, 0.4375, 0.8125, 0.375, 0.8125, 0.4375, 0.7812, 0.4375, 0.7812, 0.375, 0.7812, 0.0625, 0.7812, 0.125, 0.75, 0.125, 0.75, 0.0625, 0.7812, 0.5, 0.7812, 0.5625, 0.75, 0.5625, 0.75, 0.5, 0.7812, 0.0625, 0.75, 0.0625, 0.7656, 0.0, 0.7812, 0.4375, 0.7812, 0.5, 0.75, 0.5, 0.75, 0.4375, 0.7812, 0.375, 0.7812, 0.4375, 0.75, 0.4375, 0.75, 0.375, 0.7812, 0.3125, 0.7812, 0.375, 0.75, 0.375, 0.75, 0.3125, 0.7812, 0.25, 0.7812, 0.3125, 0.75, 0.3125, 0.75, 0.25, 0.75, 0.6875, 0.7812, 0.6875, 0.7812, 0.7223, 0.75, 0.7378, 0.4062, 0.125, 0.4062, 0.25, 0.375, 0.25, 0.375, 0.125, 0.7812, 0.625, 0.7812, 0.6875, 0.75, 0.6875, 0.75, 0.625, 0.7812, 0.5625, 0.7812, 0.625, 0.75, 0.625, 0.75, 0.5625, 0.459, 0.625, 0.4688, 0.625, 0.5, 0.625, 0.5312, 0.625, 0.5312, 0.6875, 0.502, 0.6875, 0.4593, 0.6266, 0.5035, 0.6879, 0.502, 0.6875, 0.5312, 0.6875, 0.5625, 0.6875, 0.5583, 0.6898, 0.5094, 0.6902, 0.5088, 0.6899, 0.5546, 0.6918, 0.5583, 0.6898, 0.5625, 0.6875, 0.5625, 0.7301, 0.5562, 0.7228, 0.555, 0.7217, 0.5546, 0.6918, 0.555, 0.7217, 0.5167, 0.6922, 0.5583, 0.6898, 0.5546, 0.6918, 0.5167, 0.6922, 0.5094, 0.6902, 0.4482, 0.5419, 0.4445, 0.5, 0.4687, 0.5, 0.4688, 0.5625, 0.4502, 0.5625, 0.4688, 0.375, 0.4688, 0.4375, 0.4375, 0.4375, 0.4375, 0.375, 0.4502, 0.5625, 0.4688, 0.5625, 0.4688, 0.625, 0.459, 0.625, 0.4227, 0.4004, 0.4125, 0.375, 0.4375, 0.375, 0.4375, 0.4375, 0.4354, 0.4375, 0.4062, 0.3125, 0.4062, 0.3631, 0.3864, 0.3396, 0.375, 0.33, 0.375, 0.3125, 0.3438, 0.3125, 0.375, 0.3125, 0.375, 0.33, 0.3649, 0.3242, 0.3438, 0.3146, 0.3423, 0.3141, 0.3374, 0.3125, 0.3438, 0.3125, 0.3438, 0.3146, 0.6041, 0.3474, 0.6033, 0.3495, 0.6159, 0.3528, 0.6843, 0.3614, 0.6869, 0.3611, 0.7028, 0.3566, 0.7123, 0.363, 0.7318, 0.3782, 0.7478, 0.4005, 0.7488, 0.403, 0.7534, 0.4305, 0.7522, 0.459, 0.7479, 0.4784, 0.7436, 0.4897, 0.7219, 0.5232, 0.6891, 0.5591, 0.6441, 0.5976, 0.6183, 0.00314, 0.6514, 0.04239, 0.6697, 0.065, 0.7376, 0.1481, 0.8845, 0.3346, 0.9097, 0.3674, 1.0, 0.4936, 1.0, 0.795, 0.9741, 0.7751, 0.8661, 0.6908, 0.8615, 0.6949, 0.836, 0.7029, 0.8067, 0.6909, 0.7795, 0.6746, 0.753, 0.6546, 0.7262, 0.6304, 0.6979, 0.6015, 0.6669, 0.5663, 0.6314, 0.5227, 0.5889, 0.467, 0.5598, 0.4267, 0.5354, 0.3904, 0.4823, 0.307, 0.472, 0.2956, 0.4688, 0.2919, 0.4171, 0.2337, 0.3869, 0.1991, 0.3442, 0.15, 0.2418, 0.03046, 0.216, 0.216, 0.2199, 0.2001, 0.2508, 0.1647, 0.2988, 0.115, 0.3157, 0.1009, 0.3809, 0.05055, 0.436, 0.05352, 0.4631, 0.05446, 0.5421, 0.1682, 0.5421, 0.1728, 0.6068, 0.3299, 0.6068, 0.3331])
me_hele_cell_003.materials.append(mat_material_002)
me_hele_cell_003.update()
me_hele_cell_003.normals_split_custom_set([tuple(v) for v in zip(*[iter([-0.823, -0.5219, 0.224, -0.823, -0.5219, 0.224, -0.823, -0.5219, 0.224, -0.823, -0.5219, 0.224, -0.823, -0.5219, 0.224, -0.823, -0.5219, 0.224, -0.823, -0.5219, 0.224, -0.823, -0.5219, 0.224, -0.5028, 0.3553, -0.788, -0.4257, 0.4503, -0.7849, -0.3055, 0.3234, -0.8956, -0.3602, 0.2548, -0.8974, -1.635e-06, 0.5018, 0.865, -3.337e-07, 0.1877, 0.9822, 0.04823, 0.186, 0.9814, 0.1492, 0.4936, 0.8568, -4.438e-07, 0.241, -0.9705, -6.265e-07, 0.4541, -0.8909, 0.08373, 0.4456, -0.8913, 0.04434, 0.2365, -0.9706, -3.165e-06, 0.9919, -0.1266, -1.635e-06, 0.5018, 0.865, 0.1492, 0.4936, 0.8568, 0.2702, 0.9536, -0.1329, -4.438e-07, 0.241, -0.9705, 0.04434, 0.2365, -0.9706, -2.349e-07, 7.394e-08, -1.0, -1.297e-06, 0.4045, -0.9145, -3.165e-06, 0.9919, -0.1266, 0.2702, 0.9536, -0.1329, 0.119, 0.3962, -0.9104, -4.224e-07, 0.1944, -0.9809, -1.297e-06, 0.4045, -0.9145, 0.119, 0.3962, -0.9104, 0.05514, 0.1933, -0.9796, -5.357e-07, 0.4052, -0.9142, -4.224e-07, 0.1944, -0.9809, 0.05514, 0.1933, -0.9796, 0.07809, 0.398, -0.914, -6.458e-07, 0.6296, -0.7769, -5.357e-07, 0.4052, -0.9142, 0.07809, 0.398, -0.914, 0.1162, 0.618, -0.7775, 0.123, 0.6264, 0.7697, -1.001e-06, 0.6374, 0.7705, 0.02876, 0.951, 0.3078, 0.1945, 0.9311, 0.3086, 0.4266, -0.08984, -0.9, 0.5968, -0.1256, -0.7925, 0.5608, -0.2457, -0.7907, 0.4012, -0.1759, -0.8989, -3.337e-07, 0.1877, 0.9822, -1.001e-06, 0.6374, 0.7705, 0.123, 0.6264, 0.7697, 0.04823, 0.186, 0.9814, 0.4352, -6.707e-08, -0.9003, 0.6091, -1.654e-07, -0.7931, 0.5968, -0.1256, -0.7925, 0.4266, -0.08984, -0.9, 0.04823, 0.186, 0.9814, 0.123, 0.6264, 0.7697, 0.2428, 0.5934, 0.7674, 0.09749, 0.1806, 0.9787, 0.1492, 0.4936, 0.8568, 0.04823, 0.186, 0.9814, 0.09749, 0.1806, 0.9787, 0.2943, 0.4687, 0.8329, 0.04434, 0.2365, -0.9706, 0.08373, 0.4456, -0.8913, 0.1645, 0.4204, -0.8923, 0.08708, 0.223, -0.9709, 0.2702, 0.9536, -0.1329, 0.1492, 0.4936, 0.8568, 0.2943, 0.4687, 0.8329, 0.5031, 0.8509, -0.1514, 0.04434, 0.2365, -0.9706, 0.08708, 0.223, -0.9709, -2.349e-07, 7.394e-08, -1.0, 0.119, 0.3962, -0.9104, 0.2702, 0.9536, -0.1329, 0.5031, 0.8509, -0.1514, 0.2322, 0.3725, -0.8985, 0.05514, 0.1933, -0.9796, 0.119, 0.3962, -0.9104, 0.2322, 0.3725, -0.8985, 0.1127, 0.1895, -0.9754, 0.07809, 0.398, -0.914, 0.05514, 0.1933, -0.9796, 0.1127, 0.1895, -0.9754, 0.154, 0.3765, -0.9135, 0.2603, 0.6544, 0.71, 0.3122, 0.796, 0.5185, 0.2597, 0.9058, 0.3349, 0.1162, 0.618, -0.7775, 0.07809, 0.398, -0.914, 0.154, 0.3765, -0.9135, 0.2286, 0.5836, -0.7792, 0.3122, 0.796, 0.5185, 0.2428, 0.5934, 0.7674, 0.123, 0.6264, 0.7697, 0.1945, 0.9311, 0.3086, 0.2597, 0.9058, 0.3349, 0.1127, 0.1895, -0.9754, 0.2322, 0.3725, -0.8985, 0.3365, 0.3364, -0.8795, 0.1745, 0.1814, -0.9678, 0.154, 0.3765, -0.9135, 0.1127, 0.1895, -0.9754, 0.1745, 0.1814, -0.9678, 0.2255, 0.3412, -0.9125, 0.371, 0.5951, 0.7129, 0.4562, 0.7211, 0.5214, 0.3122, 0.796, 0.5185, 0.2603, 0.6544, 0.71, 0.2286, 0.5836, -0.7792, 0.154, 0.3765, -0.9135, 0.2255, 0.3412, -0.9125, 0.333, 0.5271, -0.7818, 0.2428, 0.5934, 0.7674, 0.3122, 0.796, 0.5185, 0.4562, 0.7211, 0.5214, 0.3562, 0.5386, 0.7636, 0.4266, 0.08984, -0.9, 0.5968, 0.1256, -0.7925, 0.6091, -1.654e-07, -0.7931, 0.4352, -6.707e-08, -0.9003, 0.09749, 0.1806, 0.9787, 0.2428, 0.5934, 0.7674, 0.3562, 0.5386, 0.7636, 0.1483, 0.1703, 0.9742, 0.2943, 0.4687, 0.8329, 0.09749, 0.1806, 0.9787, 0.1483, 0.1703, 0.9742, 0.4305, 0.4263, 0.7956, 0.08708, 0.223, -0.9709, 0.1645, 0.4204, -0.8923, 0.2394, 0.3792, -0.8938, 0.1266, 0.2011, -0.9714, 0.5031, 0.8509, -0.1514, 0.2943, 0.4687, 0.8329, 0.4305, 0.4263, 0.7956, 0.6796, 0.7109, -0.1809, 0.08708, 0.223, -0.9709, 0.1266, 0.2011, -0.9714, -2.349e-07, 7.394e-08, -1.0, 0.2322, 0.3725, -0.8985, 0.5031, 0.8509, -0.1514, 0.6796, 0.7109, -0.1809, 0.3365, 0.3364, -0.8795, -0.1645, 0.4204, -0.8923, -0.2286, 0.5836, -0.7792, -0.1162, 0.618, -0.7775, -0.08373, 0.4456, -0.8913, 0.4305, 0.4263, 0.7956, 0.1483, 0.1703, 0.9742, 0.1997, 0.1532, 0.9678, 0.5514, 0.3664, 0.7495, 0.1266, 0.2011, -0.9714, 0.2394, 0.3792, -0.8938, 0.3055, 0.3234, -0.8956, 0.1615, 0.1713, -0.9719, 0.6796, 0.7109, -0.1809, 0.4305, 0.4263, 0.7956, 0.5514, 0.3664, 0.7495, 0.8005, 0.5585, -0.2174, 0.1266, 0.2011, -0.9714, 0.1615, 0.1713, -0.9719, -2.349e-07, 7.394e-08, -1.0, 0.3365, 0.3364, -0.8795, 0.6796, 0.7109, -0.1809, 0.8005, 0.5585, -0.2174, 0.4309, 0.2899, -0.8545, 0.1745, 0.1814, -0.9678, 0.3365, 0.3364, -0.8795, 0.4309, 0.2899, -0.8545, 0.2404, 0.1663, -0.9563, 0.2255, 0.3412, -0.9125, 0.1745, 0.1814, -0.9678, 0.2404, 0.1663, -0.9563, 0.2902, 0.2925, -0.9112, 0.6443, 0.687, 0.3361, 0.4562, 0.7211, 0.5214, 0.371, 0.5951, 0.7129, 0.333, 0.5271, -0.7818, 0.2255, 0.3412, -0.9125, 0.2902, 0.2925, -0.9112, 0.4257, 0.4503, -0.7849, 0.3562, 0.5386, 0.7636, 0.4562, 0.7211, 0.5214, 0.6443, 0.687, 0.3361, 0.4591, 0.4628, 0.7584, 0.1483, 0.1703, 0.9742, 0.3562, 0.5386, 0.7636, 0.4591, 0.4628, 0.7584, 0.1997, 0.1532, 0.9678, 0.2902, 0.2925, -0.9112, 0.2404, 0.1663, -0.9563, 0.3062, 0.1407, -0.9415, 0.3452, 0.2319, -0.9094, 0.4257, 0.4503, -0.7849, 0.2902, 0.2925, -0.9112, 0.3452, 0.2319, -0.9094, 0.5028, 0.3553, -0.788, 0.5691, 0.3542, 0.7421, 0.4591, 0.4628, 0.7584, 0.6443, 0.687, 0.3361, 0.7165, 0.622, 0.3158, 0.7641, 0.5629, 0.3152, 0.2394, -0.3792, -0.8938, 0.333, -0.5271, -0.7818, 0.2213, -0.6033, -0.7662, 0.1645, -0.4204, -0.8923, 0.1997, 0.1532, 0.9678, 0.4591, 0.4628, 0.7584, 0.5691, 0.3542, 0.7421, 0.2521, 0.1206, 0.9602, 0.5514, 0.3664, 0.7495, 0.1997, 0.1532, 0.9678, 0.2521, 0.1206, 0.9602, 0.6508, 0.2903, 0.7015, 0.1615, 0.1713, -0.9719, 0.3055, 0.3234, -0.8956, 0.3602, 0.2548, -0.8974, 0.1903, 0.1349, -0.9724, 0.8005, 0.5585, -0.2174, 0.5514, 0.3664, 0.7495, 0.6508, 0.2903, 0.7015, 0.8766, 0.4082, -0.2549, 0.1615, 0.1713, -0.9719, 0.1903, 0.1349, -0.9724, -2.349e-07, 7.394e-08, -1.0, 0.4309, 0.2899, -0.8545, 0.8005, 0.5585, -0.2174, 0.8766, 0.4082, -0.2549, 0.5146, 0.2333, -0.8251, 0.2404, 0.1663, -0.9563, 0.4309, 0.2899, -0.8545, 0.5146, 0.2333, -0.8251, 0.3062, 0.1407, -0.9415, 0.6508, 0.2903, 0.7015, 0.2521, 0.1206, 0.9602, 0.2906, 0.08012, 0.9535, 0.7244, 0.2013, 0.6593, 0.1903, 0.1349, -0.9724, 0.3602, 0.2548, -0.8974, 0.4012, 0.1759, -0.8989, 0.2118, 0.09308, -0.9729, 0.8766, 0.4082, -0.2549, 0.6508, 0.2903, 0.7015, 0.7244, 0.2013, 0.6593, 0.9205, 0.2656, -0.2866, 0.1903, 0.1349, -0.9724, 0.2118, 0.09308, -0.9729, -2.349e-07, 7.394e-08, -1.0, 0.5146, 0.2333, -0.8251, 0.8766, 0.4082, -0.2549, 0.9205, 0.2656, -0.2866, 0.584, 0.1656, -0.7947, 0.3062, 0.1407, -0.9415, 0.5146, 0.2333, -0.8251, 0.584, 0.1656, -0.7947, 0.3637, 0.1029, -0.9258, 0.3452, 0.2319, -0.9094, 0.3062, 0.1407, -0.9415, 0.3637, 0.1029, -0.9258, 0.3876, 0.1609, -0.9077, 0.5028, 0.3553, -0.788, 0.3452, 0.2319, -0.9094, 0.3876, 0.1609, -0.9077, 0.5608, 0.2457, -0.7907, 0.5011, -0.05192, 0.8638, 0.5691, 0.3542, 0.7421, 0.7641, 0.5629, 0.3152, 0.8413, 0.4436, 0.3091, 0.9432, 0.1359, 0.3033, 0.3055, 0.3234, -0.8956, 0.4257, 0.4503, -0.7849, 0.5028, 0.3553, -0.788, 0.3602, 0.2548, -0.8974, 0.2521, 0.1206, 0.9602, 0.5691, 0.3542, 0.7421, 0.5011, -0.05192, 0.8638, 0.2906, 0.08012, 0.9535, 0.3876, 0.1609, -0.9077, 0.3637, 0.1029, -0.9258, 0.4025, 0.05425, -0.9138, 0.4145, 0.08244, -0.9063, 0.5608, 0.2457, -0.7907, 0.3876, 0.1609, -0.9077, 0.4145, 0.08244, -0.9063, 0.5968, 0.1256, -0.7925, -0.4012, 0.1759, -0.8989, -0.5608, 0.2457, -0.7907, -0.5028, 0.3553, -0.788, -0.3602, 0.2548, -0.8974, 0.2906, 0.08012, 0.9535, 0.5011, -0.05192, 0.8638, 0.07008, 0.01316, 0.9975, 0.3047, 0.03889, 0.9517, 0.7244, 0.2013, 0.6593, 0.2906, 0.08012, 0.9535, 0.3047, 0.03889, 0.9517, 0.7696, 0.1031, 0.6301, 0.2118, 0.09308, -0.9729, 0.4012, 0.1759, -0.8989, 0.4266, 0.08984, -0.9, 0.2251, 0.04751, -0.9732, 0.9205, 0.2656, -0.2866, 0.7244, 0.2013, 0.6593, 0.7696, 0.1031, 0.6301, 0.9426, 0.1306, -0.3074, 0.2118, 0.09308, -0.9729, 0.2251, 0.04751, -0.9732, -2.349e-07, 7.394e-08, -1.0, 0.584, 0.1656, -0.7947, 0.9205, 0.2656, -0.2866, 0.9426, 0.1306, -0.3074, 0.6318, 0.08674, -0.7702, 0.3637, 0.1029, -0.9258, 0.584, 0.1656, -0.7947, 0.6318, 0.08674, -0.7702, 0.4025, 0.05425, -0.9138, 0.2251, 0.04751, -0.9732, 0.4266, 0.08984, -0.9, 0.4352, -6.707e-08, -0.9003, 0.2296, -8.04e-08, -0.9733, 0.9426, 0.1306, -0.3074, 0.7696, 0.1031, 0.6301, 0.7849, -5.636e-08, 0.6196, 0.9492, -2.631e-07, -0.3146, 0.2251, 0.04751, -0.9732, 0.2296, -8.04e-08, -0.9733, -2.349e-07, 7.394e-08, -1.0, 0.6318, 0.08674, -0.7702, 0.9426, 0.1306, -0.3074, 0.9492, -2.631e-07, -0.3146, 0.6493, -1.961e-07, -0.7605, 0.4025, 0.05425, -0.9138, 0.6318, 0.08674, -0.7702, 0.6493, -1.961e-07, -0.7605, 0.4159, -4.591e-08, -0.9094, 0.4145, 0.08244, -0.9063, 0.4025, 0.05425, -0.9138, 0.4159, -4.591e-08, -0.9094, 0.4237, -1.488e-07, -0.9058, 0.5968, 0.1256, -0.7925, 0.4145, 0.08244, -0.9063, 0.4237, -1.488e-07, -0.9058, 0.6091, -1.654e-07, -0.7931, 0.333, 0.5271, -0.7818, 0.4257, 0.4503, -0.7849, 0.3055, 0.3234, -0.8956, 0.2394, 0.3792, -0.8938, 0.7696, 0.1031, 0.6301, 0.3047, 0.03889, 0.9517, 0.3115, -0.0068, 0.9502, 0.7849, -5.636e-08, 0.6196, 0.6091, -1.654e-07, -0.7931, 0.4237, -1.488e-07, -0.9058, 0.4145, -0.08244, -0.9063, 0.5968, -0.1256, -0.7925, -0.4352, 1.389e-07, -0.9003, -0.6091, 1.498e-07, -0.7931, -0.5968, 0.1256, -0.7925, -0.4266, 0.08984, -0.9, 0.7849, -5.636e-08, 0.6196, 0.3115, -0.0068, 0.9502, 0.3165, -0.04106, 0.9477, 0.7512, -0.1185, 0.6494, 0.2296, -8.04e-08, -0.9733, 0.4352, -6.707e-08, -0.9003, 0.4266, -0.08984, -0.9, 0.2251, -0.04751, -0.9732, 0.9492, -2.631e-07, -0.3146, 0.7849, -5.636e-08, 0.6196, 0.7512, -0.1185, 0.6494, 0.9404, -0.1514, -0.3044, -2.349e-07, 7.394e-08, -1.0, 0.2296, -8.04e-08, -0.9733, 0.2251, -0.04751, -0.9732, 0.6493, -1.961e-07, -0.7605, 0.9492, -2.631e-07, -0.3146, 0.9404, -0.1514, -0.3044, 0.6252, -0.1002, -0.774, 0.4159, -4.591e-08, -0.9094, 0.6493, -1.961e-07, -0.7605, 0.6252, -0.1002, -0.774, 0.436, -0.06687, -0.8975, 0.4237, -1.488e-07, -0.9058, 0.4159, -4.591e-08, -0.9094, 0.436, -0.06687, -0.8975, 0.4145, -0.08244, -0.9063, 0.957, -0.1953, 0.2146, 0.8623, -0.173, -0.476, 0.9404, -0.1514, -0.3044, 0.7512, -0.1185, 0.6494, 0.848, -0.1746, 0.5005, -2.349e-07, 7.394e-08, -1.0, 0.2251, -0.04751, -0.9732, 0.2118, -0.09308, -0.9729, 0.5851, -0.1653, -0.7939, 0.6252, -0.1002, -0.774, 0.9404, -0.1514, -0.3044, 0.8623, -0.173, -0.4759, 0.646, -0.1418, -0.75, 0.4145, -0.08244, -0.9063, 0.436, -0.06687, -0.8975, 0.4324, -0.1182, -0.8939, 0.3876, -0.1609, -0.9077, 0.5968, -0.1256, -0.7925, 0.4145, -0.08244, -0.9063, 0.3876, -0.1609, -0.9077, 0.5608, -0.2457, -0.7907, -0.3602, -0.2549, -0.8974, -0.3055, -0.3235, -0.8955, -0.3737, -0.3828, -0.8449, -0.4414, -0.2947, -0.8476, 0.2251, -0.04751, -0.9732, 0.4266, -0.08984, -0.9, 0.4012, -0.1759, -0.8989, 0.2118, -0.09308, -0.9729, 0.5608, -0.2457, -0.7907, 0.3876, -0.1609, -0.9077, 0.3006, -0.2034, -0.9318, 0.5028, -0.3553, -0.788, 0.3602, 0.2548, -0.8974, 0.5028, 0.3553, -0.788, 0.5608, 0.2457, -0.7907, 0.4012, 0.1759, -0.8989, 0.2118, -0.09308, -0.9729, 0.4012, -0.1759, -0.8989, 0.3602, -0.2548, -0.8974, 0.1903, -0.1349, -0.9724, -2.349e-07, 7.394e-08, -1.0, 0.2118, -0.09308, -0.9729, 0.1903, -0.1349, -0.9724, 0.5493, -0.1975, -0.812, 0.5851, -0.1653, -0.7939, 0.646, -0.1418, -0.75, 0.5025, -0.1853, -0.8445, 0.3741, -0.1419, -0.9165, 0.4324, -0.1182, -0.8939, 0.5851, -0.1653, -0.794, 0.5493, -0.1975, -0.8119, 0.3876, -0.1609, -0.9077, 0.4324, -0.1182, -0.8939, 0.3741, -0.1419, -0.9165, 0.1304, -0.05876, -0.9897, 0.124, -0.06267, -0.9903, 0.3006, -0.2034, -0.9318, -2.349e-07, 7.394e-08, -1.0, 0.1903, -0.1349, -0.9724, 0.1615, -0.1713, -0.9719, 0.3006, -0.2034, -0.9318, 0.124, -0.06266, -0.9903, 0.1039, -0.07478, -0.9918, 0.09816, -0.07685, -0.9922, 0.2199, -0.2193, -0.9506, 0.5028, -0.3553, -0.788, 0.3006, -0.2034, -0.9318, 0.2199, -0.2193, -0.9506, 0.4257, -0.4503, -0.7849, 0.4012, -0.1759, -0.8989, 0.5608, -0.2457, -0.7907, 0.5028, -0.3553, -0.788, 0.3602, -0.2548, -0.8974, 0.1903, -0.1349, -0.9724, 0.3602, -0.2548, -0.8974, 0.3055, -0.3234, -0.8956, 0.1615, -0.1713, -0.9719, 0.08367, -0.4457, -0.8913, 0.1192, -0.5315, -0.8386, 0.01341, -0.5456, -0.8379, -6.384e-05, -0.4542, -0.8909, 0.1615, -0.1713, -0.9719, 0.3055, -0.3234, -0.8956, 0.2394, -0.3792, -0.8938, 0.1266, -0.2011, -0.9714, -2.349e-07, 7.394e-08, -1.0, 0.1615, -0.1713, -0.9719, 0.1266, -0.2011, -0.9714, 0.1671, -0.2539, -0.9527, 0.2199, -0.2193, -0.9506, 0.09818, -0.07684, -0.9922, 0.07442, -0.08537, -0.9936, 0.06853, -0.08661, -0.9939, 0.4257, -0.4503, -0.7849, 0.2199, -0.2193, -0.9506, 0.1671, -0.2539, -0.9527, 0.333, -0.5271, -0.7818, 0.04996, -0.09049, -0.9946, 0.2105, -0.4126, -0.8863, 0.1671, -0.2539, -0.9527, 0.06854, -0.08661, -0.9939, 0.2213, -0.6033, -0.7662, 0.333, -0.5271, -0.7818, 0.1671, -0.2539, -0.9527, 0.2104, -0.4126, -0.8863, 0.2639, -0.6456, -0.7166, 0.1645, 0.4204, -0.8923, 0.2286, 0.5836, -0.7792, 0.333, 0.5271, -0.7818, 0.2394, 0.3792, -0.8938, 0.1266, -0.2011, -0.9714, 0.2394, -0.3792, -0.8938, 0.1645, -0.4204, -0.8923, 0.08708, -0.223, -0.9709, -2.349e-07, 7.394e-08, -1.0, 0.1266, -0.2011, -0.9714, 0.08708, -0.223, -0.9709, -0.4012, -0.176, -0.8989, -0.4903, -0.1935, -0.8498, -0.5582, -0.08809, -0.825, -0.4266, -0.08988, -0.9, 0.08708, -0.223, -0.9709, 0.1645, -0.4204, -0.8923, 0.08367, -0.4457, -0.8913, 0.04434, -0.2365, -0.9706, -2.349e-07, 7.394e-08, -1.0, 0.08708, -0.223, -0.9709, 0.04434, -0.2365, -0.9706, 0.1654, -0.5771, -0.7997, 0.2213, -0.6033, -0.7662, 0.2639, -0.6456, -0.7166, 0.4012, 0.1759, -0.8989, 0.5608, 0.2457, -0.7907, 0.5968, 0.1256, -0.7925, 0.4266, 0.08984, -0.9, 0.04434, -0.2365, -0.9706, 0.08367, -0.4457, -0.8913, -6.384e-05, -0.4542, -0.8909, 1.827e-07, -0.241, -0.9705, -2.349e-07, 7.394e-08, -1.0, 0.04434, -0.2365, -0.9706, 1.827e-07, -0.241, -0.9705, -0.3602, -0.2549, -0.8974, -0.4414, -0.2947, -0.8476, -0.4903, -0.1935, -0.8498, -0.4012, -0.176, -0.8989, 1.827e-07, -0.241, -0.9705, -6.384e-05, -0.4542, -0.8909, -0.08378, -0.4457, -0.8912, -0.04434, -0.2365, -0.9706, -0.04434, -0.2365, -0.9706, -2.349e-07, 7.394e-08, -1.0, 1.827e-07, -0.241, -0.9705, 0.08373, 0.4456, -0.8913, 0.1162, 0.618, -0.7775, 0.2286, 0.5836, -0.7792, 0.1645, 0.4204, -0.8923, -0.04434, -0.2365, -0.9706, -0.08378, -0.4457, -0.8912, -0.1645, -0.4205, -0.8922, -0.08708, -0.223, -0.9709, -0.08708, -0.223, -0.9709, -2.349e-07, 7.394e-08, -1.0, -0.04434, -0.2365, -0.9706, -0.08708, -0.223, -0.9709, -0.1645, -0.4205, -0.8922, -0.2394, -0.3793, -0.8937, -0.1266, -0.2011, -0.9714, -0.1266, -0.2011, -0.9714, -2.349e-07, 7.394e-08, -1.0, -0.08708, -0.223, -0.9709, -0.2906, -0.4542, -0.8422, -0.2394, -0.3793, -0.8937, -0.1645, -0.4205, -0.8922, -0.1956, -0.5063, -0.8399, -0.3737, -0.3828, -0.8449, -0.3055, -0.3235, -0.8955, -0.2394, -0.3793, -0.8937, -0.2906, -0.4542, -0.8422, -0.1266, -0.2011, -0.9714, -0.2394, -0.3793, -0.8937, -0.3055, -0.3235, -0.8955, -0.1615, -0.1713, -0.9719, -0.1615, -0.1713, -0.9719, -2.349e-07, 7.394e-08, -1.0, -0.1266, -0.2011, -0.9714, -0.1615, -0.1713, -0.9719, -0.3055, -0.3235, -0.8955, -0.3602, -0.2549, -0.8974, -0.1903, -0.1349, -0.9724, -0.1903, -0.1349, -0.9724, -2.349e-07, 7.394e-08, -1.0, -0.1615, -0.1713, -0.9719, -0.08373, 0.4456, -0.8913, -0.1162, 0.618, -0.7775, -6.458e-07, 0.6296, -0.7769, -6.265e-07, 0.4541, -0.8909, -0.1903, -0.1349, -0.9724, -0.3602, -0.2549, -0.8974, -0.4012, -0.176, -0.8989, -0.2118, -0.09308, -0.9729, -0.2118, -0.09308, -0.9729, -2.349e-07, 7.394e-08, -1.0, -0.1903, -0.1349, -0.9724, -0.2251, -0.04751, -0.9732, -2.349e-07, 7.394e-08, -1.0, -0.2118, -0.09308, -0.9729, -6.265e-07, 0.4541, -0.8909, -6.458e-07, 0.6296, -0.7769, 0.1162, 0.618, -0.7775, 0.08373, 0.4456, -0.8913, -0.2118, -0.09308, -0.9729, -0.4012, -0.176, -0.8989, -0.4266, -0.08988, -0.9, -0.2251, -0.04751, -0.9732, -0.333, 0.5271, -0.7818, -0.2286, 0.5836, -0.7792, -0.1645, 0.4204, -0.8923, -0.2394, 0.3792, -0.8938, -0.2251, -0.04751, -0.9732, -0.4266, -0.08988, -0.9, -0.4352, 1.389e-07, -0.9003, -0.2296, -2.69e-09, -0.9733, -0.2296, -2.69e-09, -0.9733, -2.349e-07, 7.394e-08, -1.0, -0.2251, -0.04751, -0.9732, -0.6797, 0.03752, -0.7326, -0.6091, 1.498e-07, -0.7931, -0.5582, -0.08809, -0.825, -0.5297, 0.05519, -0.8464, -0.1501, 0.03708, -0.988, -0.4138, 0.08359, -0.9065, -0.4138, 0.08359, -0.9065, -0.5968, 0.1256, -0.7925, -0.6091, 1.498e-07, -0.7931, -0.6797, 0.03752, -0.7326, -0.5297, 0.05519, -0.8464, -0.3055, 0.3234, -0.8956, -0.4257, 0.4503, -0.7849, -0.333, 0.5271, -0.7818, -0.2394, 0.3792, -0.8938, -0.2296, -2.69e-09, -0.9733, -0.4352, 1.389e-07, -0.9003, -0.4266, 0.08984, -0.9, -0.2251, 0.04751, -0.9732, -0.2251, 0.04751, -0.9732, -2.349e-07, 7.394e-08, -1.0, -0.2296, -2.69e-09, -0.9733, -0.1956, -0.5063, -0.8399, -0.1645, -0.4205, -0.8922, -0.08378, -0.4457, -0.8912, -0.09291, -0.5371, -0.8384, -0.2251, 0.04751, -0.9732, -0.4266, 0.08984, -0.9, -0.4012, 0.1759, -0.8989, -0.2118, 0.09308, -0.9729, -0.2118, 0.09308, -0.9729, -2.349e-07, 7.394e-08, -1.0, -0.2251, 0.04751, -0.9732, -0.2576, 0.06287, -0.9642, -0.504, 0.1819, -0.8443, -0.3573, 0.1053, -0.928, -0.3573, 0.1053, -0.928, -0.3874, 0.1611, -0.9077, -0.4138, 0.08359, -0.9065, -0.1501, 0.03708, -0.988, -0.1492, 0.03897, -0.988, -0.2576, 0.06287, -0.9642, -0.5968, 0.1256, -0.7925, -0.4138, 0.08359, -0.9065, -0.3874, 0.1611, -0.9077, -0.5608, 0.2457, -0.7907, -0.504, 0.1819, -0.8443, -0.5321, 0.1943, -0.8241, -0.5146, 0.2333, -0.8251, -0.3062, 0.1407, -0.9415, -0.3573, 0.1053, -0.928, -0.3874, 0.1611, -0.9077, -0.3573, 0.1053, -0.928, -0.3062, 0.1407, -0.9415, -0.3452, 0.2319, -0.9094, -0.5608, 0.2457, -0.7907, -0.3874, 0.1611, -0.9077, -0.3452, 0.2319, -0.9094, -0.5028, 0.3553, -0.788, -0.4266, 0.08984, -0.9, -0.5968, 0.1256, -0.7925, -0.5608, 0.2457, -0.7907, -0.4012, 0.1759, -0.8989, -0.1957, 0.1202, 0.9733, -0.2515, 0.1224, 0.9601, -0.2733, 0.1066, 0.956, -0.2733, 0.1066, 0.956, -0.2515, 0.1224, 0.9601, -0.6498, 0.2872, 0.7037, -0.635, 0.227, 0.7384, -0.3136, 0.1158, 0.9425, -0.2118, 0.09308, -0.9729, -0.4012, 0.1759, -0.8989, -0.3602, 0.2548, -0.8974, -0.1903, 0.1349, -0.9724, -0.635, 0.227, 0.7384, -0.6498, 0.2872, 0.7037, -0.8774, 0.4075, -0.2532, -0.8669, 0.3038, -0.3951, -0.9007, 0.3172, 0.297, -0.1903, 0.1349, -0.9724, -2.349e-07, 7.394e-08, -1.0, -0.2118, 0.09308, -0.9729, -0.8669, 0.3038, -0.3951, -0.8774, 0.4075, -0.2532, -0.5146, 0.2333, -0.8251, -0.5321, 0.1943, -0.8241, -0.1539, 0.1429, 0.9777, -0.2014, 0.1514, 0.9677, -0.2515, 0.1224, 0.9601, -0.1957, 0.1202, 0.9733, -0.4266, -0.08988, -0.9, -0.5582, -0.08809, -0.825, -0.6091, 1.498e-07, -0.7931, -0.4352, 1.389e-07, -0.9003, -0.6498, 0.2872, 0.7037, -0.2515, 0.1224, 0.9601, -0.2014, 0.1514, 0.9677, -0.5514, 0.3664, 0.7495, -0.1903, 0.1349, -0.9724, -0.3602, 0.2548, -0.8974, -0.3055, 0.3234, -0.8956, -0.1615, 0.1713, -0.9719, -0.8774, 0.4075, -0.2532, -0.6498, 0.2872, 0.7037, -0.5514, 0.3664, 0.7495, -0.8005, 0.5585, -0.2174, -0.1615, 0.1713, -0.9719, -2.349e-07, 7.394e-08, -1.0, -0.1903, 0.1349, -0.9724, -0.5146, 0.2333, -0.8251, -0.8774, 0.4075, -0.2532, -0.8005, 0.5585, -0.2174, -0.4309, 0.2899, -0.8545, -0.3062, 0.1407, -0.9415, -0.5146, 0.2333, -0.8251, -0.4309, 0.2899, -0.8545, -0.2404, 0.1663, -0.9563, -0.3452, 0.2319, -0.9094, -0.3062, 0.1407, -0.9415, -0.2404, 0.1663, -0.9563, -0.2902, 0.2925, -0.9112, -0.5028, 0.3553, -0.788, -0.3452, 0.2319, -0.9094, -0.2902, 0.2925, -0.9112, -0.4257, 0.4503, -0.7849, -0.2404, 0.1663, -0.9563, -0.4309, 0.2899, -0.8545, -0.3365, 0.3364, -0.8795, -0.1745, 0.1814, -0.9678, -0.2902, 0.2925, -0.9112, -0.2404, 0.1663, -0.9563, -0.1745, 0.1814, -0.9678, -0.2255, 0.3412, -0.9125, -0.4257, 0.4503, -0.7849, -0.2902, 0.2925, -0.9112, -0.2255, 0.3412, -0.9125, -0.333, 0.5271, -0.7818, 0.1645, -0.4204, -0.8923, 0.2213, -0.6033, -0.7662, 0.1654, -0.5771, -0.7997, 0.1192, -0.5315, -0.8386, 0.08367, -0.4457, -0.8913, -0.1445, 0.1476, 0.9784, -0.1111, 0.158, 0.9812, -0.1488, 0.1698, 0.9742, -0.2014, 0.1514, 0.9677, -0.1539, 0.1429, 0.9777, -0.5514, 0.3664, 0.7495, -0.2014, 0.1514, 0.9677, -0.1488, 0.1698, 0.9742, -0.4305, 0.4263, 0.7956, -0.1615, 0.1713, -0.9719, -0.3055, 0.3234, -0.8956, -0.2394, 0.3792, -0.8938, -0.1266, 0.2011, -0.9714, -0.8005, 0.5585, -0.2174, -0.5514, 0.3664, 0.7495, -0.4305, 0.4263, 0.7956, -0.6796, 0.7109, -0.1809, -0.1266, 0.2011, -0.9714, -2.349e-07, 7.394e-08, -1.0, -0.1615, 0.1713, -0.9719, -0.4309, 0.2899, -0.8545, -0.8005, 0.5585, -0.2174, -0.6796, 0.7109, -0.1809, -0.3365, 0.3364, -0.8795, 0.3055, -0.3234, -0.8956, 0.4257, -0.4503, -0.7849, 0.333, -0.5271, -0.7818, 0.2394, -0.3792, -0.8938, -0.4305, 0.4263, 0.7956, -0.1488, 0.1698, 0.9742, -0.09753, 0.1806, 0.9787, -0.2943, 0.4687, 0.8329, -0.1266, 0.2011, -0.9714, -0.2394, 0.3792, -0.8938, -0.1645, 0.4204, -0.8923, -0.08708, 0.223, -0.9709, -0.6796, 0.7109, -0.1809, -0.4305, 0.4263, 0.7956, -0.2943, 0.4687, 0.8329, -0.5031, 0.8509, -0.1514, -0.08708, 0.223, -0.9709, -2.349e-07, 7.394e-08, -1.0, -0.1266, 0.2011, -0.9714, -0.3365, 0.3364, -0.8795, -0.6796, 0.7109, -0.1809, -0.5031, 0.8509, -0.1514, -0.2322, 0.3725, -0.8985, -0.1745, 0.1814, -0.9678, -0.3365, 0.3364, -0.8795, -0.2322, 0.3725, -0.8985, -0.1127, 0.1895, -0.9754, -0.2255, 0.3412, -0.9125, -0.1745, 0.1814, -0.9678, -0.1127, 0.1895, -0.9754, -0.154, 0.3765, -0.9135, -0.333, 0.5271, -0.7818, -0.2255, 0.3412, -0.9125, -0.154, 0.3765, -0.9135, -0.2286, 0.5836, -0.7792, -0.2429, 0.5933, 0.7674, -0.2082, 0.3822, 0.9003, -0.3054, 0.9006, 0.3093, -0.2082, 0.3822, 0.9003, -0.2429, 0.5933, 0.7674, -0.09753, 0.1806, 0.9787, -0.1488, 0.1698, 0.9742, -0.1111, 0.158, 0.9812, -0.154, 0.3765, -0.9135, -0.1127, 0.1895, -0.9754, -0.05514, 0.1933, -0.9796, -0.07809, 0.398, -0.914, -0.2286, 0.5836, -0.7792, -0.154, 0.3765, -0.9135, -0.07809, 0.398, -0.914, -0.1162, 0.618, -0.7775, -0.123, 0.6264, 0.7697, -0.2429, 0.5933, 0.7674, -0.3054, 0.9006, 0.3093, -0.1393, 0.9411, 0.3081, -0.09291, -0.5371, -0.8384, -0.08378, -0.4457, -0.8912, -6.384e-05, -0.4542, -0.8909, 0.01341, -0.5456, -0.8379, -0.09753, 0.1806, 0.9787, -0.2429, 0.5933, 0.7674, -0.123, 0.6264, 0.7697, -0.04823, 0.186, 0.9814, -0.2943, 0.4687, 0.8329, -0.09753, 0.1806, 0.9787, -0.04823, 0.186, 0.9814, -0.1492, 0.4936, 0.8568, -0.08708, 0.223, -0.9709, -0.1645, 0.4204, -0.8923, -0.08373, 0.4456, -0.8913, -0.04434, 0.2365, -0.9706, -0.5031, 0.8509, -0.1514, -0.2943, 0.4687, 0.8329, -0.1492, 0.4936, 0.8568, -0.2702, 0.9536, -0.1329, -0.04434, 0.2365, -0.9706, -2.349e-07, 7.394e-08, -1.0, -0.08708, 0.223, -0.9709, -0.2322, 0.3725, -0.8985, -0.5031, 0.8509, -0.1514, -0.2702, 0.9536, -0.1329, -0.119, 0.3962, -0.9104, -0.1127, 0.1895, -0.9754, -0.2322, 0.3725, -0.8985, -0.119, 0.3962, -0.9104, -0.05514, 0.1933, -0.9796, -0.04434, 0.2365, -0.9706, -0.08373, 0.4456, -0.8913, -6.265e-07, 0.4541, -0.8909, -4.438e-07, 0.241, -0.9705, -0.2702, 0.9536, -0.1329, -0.1492, 0.4936, 0.8568, -1.635e-06, 0.5018, 0.865, -3.165e-06, 0.9919, -0.1266, -0.04434, 0.2365, -0.9706, -4.438e-07, 0.241, -0.9705, -2.349e-07, 7.394e-08, -1.0, -0.119, 0.3962, -0.9104, -0.2702, 0.9536, -0.1329, -3.165e-06, 0.9919, -0.1266, -1.297e-06, 0.4045, -0.9145, -0.05514, 0.1933, -0.9796, -0.119, 0.3962, -0.9104, -1.297e-06, 0.4045, -0.9145, -4.224e-07, 0.1944, -0.9809, -0.07809, 0.398, -0.914, -0.05514, 0.1933, -0.9796, -4.224e-07, 0.1944, -0.9809, -5.357e-07, 0.4052, -0.9142, -0.1162, 0.618, -0.7775, -0.07809, 0.398, -0.914, -5.357e-07, 0.4052, -0.9142, -6.458e-07, 0.6296, -0.7769, -1.001e-06, 0.6374, 0.7705, -0.123, 0.6264, 0.7697, -0.1393, 0.9411, 0.3081, 0.02876, 0.951, 0.3078, 0.3602, -0.2548, -0.8974, 0.5028, -0.3553, -0.788, 0.4257, -0.4503, -0.7849, 0.3055, -0.3234, -0.8956, -0.04823, 0.186, 0.9814, -0.123, 0.6264, 0.7697, -1.001e-06, 0.6374, 0.7705, -3.337e-07, 0.1877, 0.9822, -0.1492, 0.4936, 0.8568, -0.04823, 0.186, 0.9814, -3.337e-07, 0.1877, 0.9822, -1.635e-06, 0.5018, 0.865, 0.3293, -0.06237, 0.9422, 0.3165, -0.04106, 0.9477, 0.3115, -0.0068, 0.9502, 0.3047, 0.03889, 0.9517, 0.07008, 0.01316, 0.9975, 0.101, -0.007284, 0.9949, 0.2339, -0.01423, 0.9722, -0.1427, 0.005556, 0.9897, 0.101, -0.007284, 0.9949, 0.07008, 0.01316, 0.9975, 0.5011, -0.05192, 0.8638, 0.4969, -0.3643, 0.7876, 0.2384, -0.03519, 0.9705, -0.1427, 0.005556, 0.9897, 0.8753, -0.3906, 0.2852, 0.4969, -0.3643, 0.7876, 0.5011, -0.05192, 0.8638, 0.9432, 0.1359, 0.3033, 0.6995, -0.7029, 0.129, 0.7981, -0.5771, 0.1732, 0.8753, -0.3906, 0.2852, 0.7981, -0.5771, 0.1732, 0.9113, -0.1028, 0.3988, 0.4969, -0.3643, 0.7876, 0.8753, -0.3906, 0.2852, 0.9113, -0.1028, 0.3988, 0.2384, -0.03519, 0.9705, 0.957, -0.1953, 0.2146, 0.8623, -0.173, -0.476, 0.9404, -0.1514, -0.3044, 0.7512, -0.1185, 0.6494, 0.848, -0.1746, 0.5005, 0.436, -0.06687, -0.8975, 0.6252, -0.1002, -0.774, 0.5851, -0.1653, -0.7939, 0.4324, -0.1182, -0.8939, 0.848, -0.1746, 0.5005, 0.7512, -0.1185, 0.6494, 0.3165, -0.04106, 0.9477, 0.3293, -0.06237, 0.9422, 0.5025, -0.1853, -0.8445, 0.3741, -0.1419, -0.9165, 0.4324, -0.1182, -0.8939, 0.5851, -0.1653, -0.794, 0.5493, -0.1975, -0.8119, 0.3006, -0.2034, -0.9318, 0.124, -0.06266, -0.9903, 0.1039, -0.07478, -0.9918, 0.09816, -0.07685, -0.9922, 0.2199, -0.2193, -0.9506, 0.1671, -0.2539, -0.9527, 0.2199, -0.2193, -0.9506, 0.09818, -0.07684, -0.9922, 0.07442, -0.08537, -0.9936, 0.06853, -0.08661, -0.9939, 0.04996, -0.09049, -0.9946, 0.2105, -0.4126, -0.8863, 0.1671, -0.2539, -0.9527, 0.06854, -0.08661, -0.9939, -0.4054, -0.7315, 0.5483, -0.4054, -0.7315, 0.5483, -0.4054, -0.7315, 0.5483, -0.4054, -0.7315, 0.5483, -0.4054, -0.7315, 0.5483, -0.4054, -0.7315, 0.5483, -0.4054, -0.7315, 0.5483, -0.4054, -0.7315, 0.5483, -0.4054, -0.7315, 0.5483, -0.4054, -0.7315, 0.5483, -0.4054, -0.7315, 0.5483, -0.4054, -0.7315, 0.5483, -0.4054, -0.7315, 0.5483, -0.4054, -0.7315, 0.5483, -0.4054, -0.7315, 0.5483, -0.4054, -0.7315, 0.5483, -0.4054, -0.7315, 0.5483, -0.4054, -0.7315, 0.5483, -0.4054, -0.7315, 0.5483, -0.4054, -0.7315, 0.5483, -0.4054, -0.7315, 0.5483, -0.4054, -0.7315, 0.5483, -0.4054, -0.7315, 0.5483, -0.4054, -0.7315, 0.5483, -0.4054, -0.7315, 0.5483, -0.4054, -0.7315, 0.5483, -0.4054, -0.7315, 0.5483, -0.4054, -0.7315, 0.5483, -0.4054, -0.7315, 0.5483, -0.4054, -0.7315, 0.5483, -0.4054, -0.7315, 0.5483, -0.4054, -0.7315, 0.5483, -0.4054, -0.7315, 0.5483, -0.4054, -0.7315, 0.5483, -0.4054, -0.7315, 0.5483, -0.4054, -0.7315, 0.5483, -0.4054, -0.7315, 0.5483, -0.4054, -0.7315, 0.5483, -0.4054, -0.7315, 0.5483, -0.4054, -0.7315, 0.5483, -0.4054, -0.7315, 0.5483, -0.4054, -0.7315, 0.5483, -0.4054, -0.7315, 0.5483, -0.4054, -0.7315, 0.5483, -0.4054, -0.7315, 0.5483, -0.4054, -0.7315, 0.5483, -0.4054, -0.7315, 0.5483, -0.4054, -0.7315, 0.5483, -0.4054, -0.7315, 0.5483, -0.4054, -0.7315, 0.5483, -0.4054, -0.7315, 0.5483, -0.4054, -0.7315, 0.5483, -0.4054, -0.7315, 0.5483, -0.4054, -0.7315, 0.5483, -0.4054, -0.7315, 0.5483, -0.4054, -0.7315, 0.5483, -0.4054, -0.7315, 0.5483, -0.4054, -0.7315, 0.5483])] * 3)])

# ---- objects
ob_deel1 = bpy.data.objects.new('Deel1', me_hele_cell_003)

# ---- transforms, parenting, visibility, modifiers, constraints
ob_deel1.location = (4.648, 0.4263, 4.772)
ob_deel1.rotation_euler = (-1.629e-07, 0.0, 0.0)
ob_deel1.color = (0.8, 0.8, 0.8, 1.0)

# ---- collection membership
col_collection.objects.link(ob_deel1)

# ---- scene / render settings (as saved in the file)
scene.frame_start = 1; scene.frame_end = 250; scene.frame_set(1)
scene.render.engine = 'BLENDER_EEVEE_NEXT'
scene.cycles.sampling_pattern = 'TABULATED_SOBOL'
bpy.context.view_layer.update()

# ---- added for rendering (the .blend has no active camera and no usable light): camera, sun
cam_auto = bpy.data.cameras.new('AutoCamera')
cam_auto.lens = 50.0
cam_auto.sensor_width = 36.0
cam_auto.clip_end = 1000.0
ob_auto_camera = bpy.data.objects.new('AutoCamera', cam_auto)
scene.collection.objects.link(ob_auto_camera)
ob_auto_camera.location = (8.32474, -3.72224, 7.96183)
ob_auto_camera.rotation_euler = (1.09748, -7.21219e-08, 0.694738)
scene.camera = ob_auto_camera
light_auto_sun = bpy.data.lights.new('AutoSun', 'SUN')
light_auto_sun.energy = 3.0
light_auto_sun.angle = 0.0523599
ob_auto_sun = bpy.data.objects.new('AutoSun', light_auto_sun)
scene.collection.objects.link(ob_auto_sun)
ob_auto_sun.rotation_euler = (0.872665, 0.174533, 0.523599)
bpy.context.view_layer.update()
